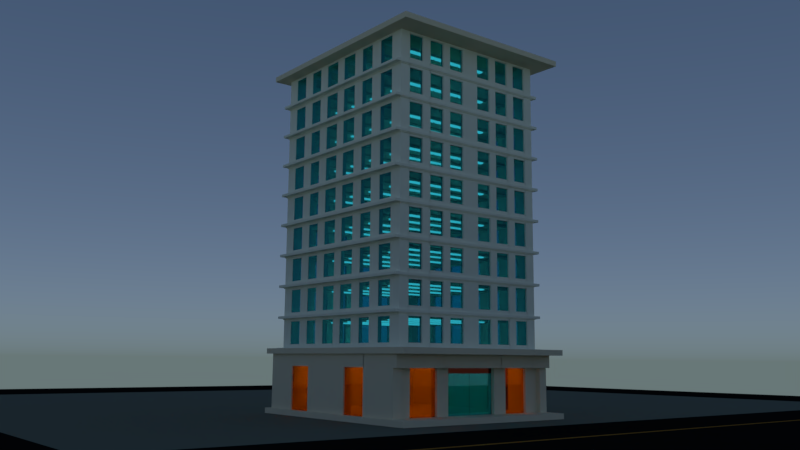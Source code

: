 # Source: super_Blok.blend  (saved by Blender 4.2.66; exported with 4.5.12 LTS)
import bpy
from mathutils import Matrix  # noqa: F401  (used for matrix-valued properties, if any)

bpy.ops.wm.read_factory_settings(use_empty=True)
scene = bpy.context.scene
scene.name = 'Scene'

# ---- collections
col_collection_1 = bpy.data.collections.new('Collection 1'); scene.collection.children.link(col_collection_1)

# ---- materials (node trees are filled in below, after node groups)
mat_material_009 = bpy.data.materials.new('Material.009')
mat_material_009.alpha_threshold = 0.0
mat_material_009.roughness = 0.5
mat_material_010 = bpy.data.materials.new('Material.010')
mat_material_010.alpha_threshold = 0.0
mat_material_010.roughness = 0.5
mat_material_011 = bpy.data.materials.new('Material.011')
mat_material_011.alpha_threshold = 0.0
mat_material_011.roughness = 0.5
mat_material_008 = bpy.data.materials.new('Material.008')
mat_material_008.alpha_threshold = 0.0
mat_material_008.roughness = 0.5
mat_material_005 = bpy.data.materials.new('Material.005')
mat_material_005.alpha_threshold = 0.0
mat_material_005.roughness = 0.5
mat_material_006 = bpy.data.materials.new('Material.006')
mat_material_006.alpha_threshold = 0.0
mat_material_006.roughness = 0.5
mat_material_007 = bpy.data.materials.new('Material.007')
mat_material_007.alpha_threshold = 0.0
mat_material_007.roughness = 0.5
mat_material_004 = bpy.data.materials.new('Material.004')
mat_material_004.alpha_threshold = 0.0
mat_material_004.roughness = 0.5
mat_material = bpy.data.materials.new('Material')
mat_material.alpha_threshold = 0.0
mat_material.roughness = 0.5
mat_material_001 = bpy.data.materials.new('Material.001')
mat_material_001.alpha_threshold = 0.0
mat_material_001.roughness = 0.5
mat_material_002 = bpy.data.materials.new('Material.002')
mat_material_002.alpha_threshold = 0.0
mat_material_002.roughness = 0.5
mat_material_003 = bpy.data.materials.new('Material.003')
mat_material_003.alpha_threshold = 0.0
mat_material_003.roughness = 0.5

# ---- material node trees
mat_material_009.use_nodes = True; mat_material_009.node_tree.nodes.clear()
_N = mat_material_009.node_tree.nodes; _L = mat_material_009.node_tree.links
n0 = _N.new('ShaderNodeOutputMaterial'); n0.name = 'Material Output'; n0.location = (300, 300)
n1 = _N.new('ShaderNodeBsdfDiffuse'); n1.name = 'Diffuse BSDF'; n1.location = (10, 300)
n1.inputs[0].default_value = (0.01002, 0.01002, 0.01002, 1.0)
_L.new(n1.outputs[0], n0.inputs[0])
n0.is_active_output = True
mat_material_010.use_nodes = True; mat_material_010.node_tree.nodes.clear()
_N = mat_material_010.node_tree.nodes; _L = mat_material_010.node_tree.links
n0 = _N.new('ShaderNodeOutputMaterial'); n0.name = 'Material Output'; n0.location = (300, 300)
n1 = _N.new('ShaderNodeBsdfDiffuse'); n1.name = 'Diffuse BSDF'; n1.location = (10, 300)
n1.inputs[0].default_value = (0.1985, 0.214, 0.173, 1.0)
_L.new(n1.outputs[0], n0.inputs[0])
n0.is_active_output = True
mat_material_011.use_nodes = True; mat_material_011.node_tree.nodes.clear()
_N = mat_material_011.node_tree.nodes; _L = mat_material_011.node_tree.links
n0 = _N.new('ShaderNodeOutputMaterial'); n0.name = 'Material Output'; n0.location = (300, 300)
n1 = _N.new('ShaderNodeBsdfDiffuse'); n1.name = 'Diffuse BSDF'; n1.location = (10, 300)
n1.inputs[0].default_value = (0.3883, 0.1786, 0.03387, 1.0)
_L.new(n1.outputs[0], n0.inputs[0])
n0.is_active_output = True
mat_material_008.use_nodes = True; mat_material_008.node_tree.nodes.clear()
_N = mat_material_008.node_tree.nodes; _L = mat_material_008.node_tree.links
n0 = _N.new('ShaderNodeOutputMaterial'); n0.name = 'Material Output'; n0.location = (300, 300)
n1 = _N.new('ShaderNodeEmission'); n1.name = 'Emission'; n1.location = (10, 300)
n1.inputs[1].default_value = 5.0
_L.new(n1.outputs[0], n0.inputs[0])
n0.is_active_output = True
mat_material_005.use_nodes = True; mat_material_005.node_tree.nodes.clear()
_N = mat_material_005.node_tree.nodes; _L = mat_material_005.node_tree.links
n0 = _N.new('ShaderNodeOutputMaterial'); n0.name = 'Material Output'; n0.location = (300, 300)
n1 = _N.new('ShaderNodeMixShader'); n1.name = 'Mix Shader'; n1.location = (10, 300)
n1.inputs[0].default_value = 0.1866
n2 = _N.new('ShaderNodeBsdfGlass'); n2.name = 'Glass BSDF'; n2.location = (-190, 200)
n2.distribution = 'BECKMANN'
n2.inputs[0].default_value = (1.0, 0.4492, 0.008788, 1.0)
n2.inputs[2].default_value = 1.45
n3 = _N.new('ShaderNodeBsdfAnisotropic'); n3.name = 'Glossy BSDF'; n3.location = (-190, 100)
n3.distribution = 'GGX'
n3.inputs[0].default_value = (0.3883, 0.04314, 0.001957, 1.0)
n3.inputs[1].default_value = 0.0
_L.new(n1.outputs[0], n0.inputs[0])
_L.new(n2.outputs[0], n1.inputs[1])
_L.new(n3.outputs[0], n1.inputs[2])
n0.is_active_output = True
mat_material_006.use_nodes = True; mat_material_006.node_tree.nodes.clear()
_N = mat_material_006.node_tree.nodes; _L = mat_material_006.node_tree.links
n0 = _N.new('ShaderNodeOutputMaterial'); n0.name = 'Material Output'; n0.location = (300, 300)
n1 = _N.new('ShaderNodeBsdfAnisotropic'); n1.name = 'Glossy BSDF'; n1.location = (10, 300)
n1.distribution = 'GGX'
n1.inputs[0].default_value = (0.1758, 0.02975, 0.01787, 1.0)
n1.inputs[1].default_value = 0.0
_L.new(n1.outputs[0], n0.inputs[0])
n0.is_active_output = True
mat_material_007.use_nodes = True; mat_material_007.node_tree.nodes.clear()
_N = mat_material_007.node_tree.nodes; _L = mat_material_007.node_tree.links
n0 = _N.new('ShaderNodeOutputMaterial'); n0.name = 'Material Output'; n0.location = (300, 300)
n1 = _N.new('ShaderNodeMixShader'); n1.name = 'Mix Shader'; n1.location = (10, 300)
n1.inputs[0].default_value = 0.1418
n2 = _N.new('ShaderNodeBsdfGlass'); n2.name = 'Glass BSDF'; n2.location = (-190, 200)
n2.distribution = 'BECKMANN'
n2.inputs[0].default_value = (0.03644, 0.5608, 0.6921, 1.0)
n2.inputs[2].default_value = 1.46
n3 = _N.new('ShaderNodeBsdfAnisotropic'); n3.name = 'Glossy BSDF'; n3.location = (-190, 100)
n3.distribution = 'GGX'
n3.inputs[0].default_value = (0.4536, 0.915, 1.0, 1.0)
n3.inputs[1].default_value = 0.0
_L.new(n1.outputs[0], n0.inputs[0])
_L.new(n2.outputs[0], n1.inputs[1])
_L.new(n3.outputs[0], n1.inputs[2])
n0.is_active_output = True
mat_material_004.use_nodes = True; mat_material_004.node_tree.nodes.clear()
_N = mat_material_004.node_tree.nodes; _L = mat_material_004.node_tree.links
n0 = _N.new('ShaderNodeOutputMaterial'); n0.name = 'Material Output'; n0.location = (300, 300)
n1 = _N.new('ShaderNodeBsdfDiffuse'); n1.name = 'Diffuse BSDF'; n1.location = (10, 300)
n1.inputs[0].default_value = (0.89, 0.794, 0.5996, 1.0)
_L.new(n1.outputs[0], n0.inputs[0])
n0.is_active_output = True
mat_material.use_nodes = True; mat_material.node_tree.nodes.clear()
_N = mat_material.node_tree.nodes; _L = mat_material.node_tree.links
n0 = _N.new('ShaderNodeOutputMaterial'); n0.name = 'Material Output'; n0.location = (300, 300)
n1 = _N.new('ShaderNodeBsdfDiffuse'); n1.name = 'Diffuse BSDF'; n1.location = (10, 300)
n1.inputs[0].default_value = (0.9923, 1.0, 0.8697, 1.0)
_L.new(n1.outputs[0], n0.inputs[0])
n0.is_active_output = True
mat_material_001.use_nodes = True; mat_material_001.node_tree.nodes.clear()
_N = mat_material_001.node_tree.nodes; _L = mat_material_001.node_tree.links
n0 = _N.new('ShaderNodeOutputMaterial'); n0.name = 'Material Output'; n0.location = (300, 300)
n1 = _N.new('ShaderNodeBsdfDiffuse'); n1.name = 'Diffuse BSDF'; n1.location = (10, 300)
_L.new(n1.outputs[0], n0.inputs[0])
n0.is_active_output = True
mat_material_002.use_nodes = True; mat_material_002.node_tree.nodes.clear()
_N = mat_material_002.node_tree.nodes; _L = mat_material_002.node_tree.links
n0 = _N.new('ShaderNodeOutputMaterial'); n0.name = 'Material Output'; n0.location = (300, 300)
n1 = _N.new('ShaderNodeBsdfGlass'); n1.name = 'Glass BSDF'; n1.location = (10, 300)
n1.distribution = 'BECKMANN'
n1.inputs[0].default_value = (0.1663, 0.7107, 0.8, 1.0)
n1.inputs[2].default_value = 1.45
_L.new(n1.outputs[0], n0.inputs[0])
n0.is_active_output = True
mat_material_003.use_nodes = True; mat_material_003.node_tree.nodes.clear()
_N = mat_material_003.node_tree.nodes; _L = mat_material_003.node_tree.links
n0 = _N.new('ShaderNodeOutputMaterial'); n0.name = 'Material Output'; n0.location = (300, 300)
n1 = _N.new('ShaderNodeEmission'); n1.name = 'Emission'; n1.location = (10, 300)
n1.inputs[0].default_value = (0.8, 0.8, 0.8, 1.0)
_L.new(n1.outputs[0], n0.inputs[0])
n0.is_active_output = True

# ---- world
world_world = bpy.data.worlds.new('World'); scene.world = world_world
world_world.use_nodes = True; world_world.node_tree.nodes.clear()
_N = world_world.node_tree.nodes; _L = world_world.node_tree.links
n0 = _N.new('ShaderNodeOutputWorld'); n0.name = 'World Output'; n0.location = (300, 300)
n1 = _N.new('ShaderNodeBackground'); n1.name = 'Background'; n1.location = (10, 300)
n2 = _N.new('ShaderNodeTexSky'); n2.name = 'Sky Texture'; n2.location = (-180, 300)
n2.sky_type = 'HOSEK_WILKIE'
n2.sun_elevation = 1.571
_L.new(n1.outputs[0], n0.inputs[0])
_L.new(n2.outputs[0], n1.inputs[0])
n0.is_active_output = True
world_world.color = (0.05088, 0.05088, 0.05088)
world_world.use_sun_shadow = False
world_world.sun_shadow_jitter_overblur = 0.0
world_world.cycles.sampling_method = 'MANUAL'

# ---- cameras
cam_camera = bpy.data.cameras.new('Camera')
cam_camera.clip_end = 100.0
cam_camera.lens = 38.24
cam_camera.sensor_width = 37.0
cam_camera.sensor_height = 18.0
cam_camera.display_size = 2.0
cam_camera.dof.focus_distance = 0.0

# ---- meshes
me_plane = bpy.data.meshes.new('Plane')
me_plane.from_pydata([(-1.0, -1.0, 0.0), (1.0, -1.0, 0.0), (-1.0, 1.0, 0.0), (1.0, 1.0, 0.0), (0.1885, -1.0, 0.0), (0.1885, 1.0, 0.0), (-0.7532, 1.0, 0.0), (-0.7532, -1.0, 0.0), (-1.0, 0.7724, 0.0), (1.0, 0.7724, 0.0), (0.1885, 0.7724, 0.0), (-0.7532, 0.7724, 0.0), (-1.0, -0.419, 0.0), (1.0, -0.419, 0.0), (0.1885, -0.419, 0.0), (-0.7532, -0.419, 0.0), (0.2799, -1.0, 0.0), (0.2859, -1.0, 0.0), (0.2859, 1.0, 0.0), (0.2799, 1.0, 0.0), (0.2859, 0.7724, 0.0), (0.2799, 0.7724, 0.0), (0.2859, -0.419, 0.0), (0.2799, -0.419, 0.0)], [], [(20, 9, 3, 18), (11, 10, 5, 6), (8, 11, 6, 2), (12, 15, 11, 8), (15, 14, 10, 11), (22, 13, 9, 20), (17, 1, 13, 22), (7, 4, 14, 15), (0, 7, 15, 12), (4, 16, 23, 14), (16, 17, 22, 23), (14, 23, 21, 10), (23, 22, 20, 21), (10, 21, 19, 5), (21, 20, 18, 19)])
me_plane.polygons.foreach_set('material_index', [0, 0, 0, 0, 1, 0, 0, 0, 0, 0, 0, 0, 2, 0, 0])
me_plane.materials.append(mat_material_009)
me_plane.materials.append(mat_material_010)
me_plane.materials.append(mat_material_011)
me_plane.use_remesh_preserve_volume = False
me_plane.use_remesh_preserve_attributes = False
me_plane.use_mirror_vertex_groups = False
me_plane.update()
me_cube_020 = bpy.data.meshes.new('Cube.020')
me_cube_020.from_pydata([(-1.0, -1.0, -1.0), (-1.0, -1.0, 1.0), (-1.0, 1.0, -1.0), (-1.0, 1.0, 1.0), (1.0, -1.0, -1.0), (1.0, -1.0, 1.0), (1.0, 1.0, -1.0), (1.0, 1.0, 1.0), (15.46, -1.0, -1.0), (15.46, -1.0, 1.0), (15.46, 1.0, -1.0), (15.46, 1.0, 1.0), (17.46, -1.0, -1.0), (17.46, -1.0, 1.0), (17.46, 1.0, -1.0), (17.46, 1.0, 1.0), (33.94, -1.0, -1.0), (33.94, -1.0, 1.0), (33.94, 1.0, -1.0), (33.94, 1.0, 1.0), (35.94, -1.0, -1.0), (35.94, -1.0, 1.0), (35.94, 1.0, -1.0), (35.94, 1.0, 1.0), (-28.88, -1.0, -1.0), (-28.88, -1.0, 1.0), (-28.88, 1.0, -1.0), (-28.88, 1.0, 1.0), (-26.88, -1.0, -1.0), (-26.88, -1.0, 1.0), (-26.88, 1.0, -1.0), (-26.88, 1.0, 1.0), (-52.4, -0.664, -1.0), (-52.4, -0.664, 1.0), (-52.4, 1.336, -1.0), (-52.4, 1.336, 1.0), (-50.4, -0.664, -1.0), (-50.4, -0.664, 1.0), (-50.4, 1.336, -1.0), (-50.4, 1.336, 1.0), (-73.9, -0.664, -1.0), (-73.9, -0.664, 1.0), (-73.9, 1.336, -1.0), (-73.9, 1.336, 1.0), (-71.9, -0.664, -1.0), (-71.9, -0.664, 1.0), (-71.9, 1.336, -1.0), (-71.9, 1.336, 1.0), (-1.0, -11.75, -1.0), (-1.0, -11.75, 1.0), (-1.0, -9.751, -1.0), (-1.0, -9.751, 1.0), (1.0, -11.75, -1.0), (1.0, -11.75, 1.0), (1.0, -9.751, -1.0), (1.0, -9.751, 1.0), (15.46, -11.75, -1.0), (15.46, -11.75, 1.0), (15.46, -9.751, -1.0), (15.46, -9.751, 1.0), (17.46, -11.75, -1.0), (17.46, -11.75, 1.0), (17.46, -9.751, -1.0), (17.46, -9.751, 1.0), (33.94, -11.75, -1.0), (33.94, -11.75, 1.0), (33.94, -9.751, -1.0), (33.94, -9.751, 1.0), (35.94, -11.75, -1.0), (35.94, -11.75, 1.0), (35.94, -9.751, -1.0), (35.94, -9.751, 1.0), (-28.88, -11.75, -1.0), (-28.88, -11.75, 1.0), (-28.88, -9.751, -1.0), (-28.88, -9.751, 1.0), (-26.88, -11.75, -1.0), (-26.88, -11.75, 1.0), (-26.88, -9.751, -1.0), (-26.88, -9.751, 1.0), (-52.4, -11.41, -1.0), (-52.4, -11.41, 1.0), (-52.4, -9.415, -1.0), (-52.4, -9.415, 1.0), (-50.4, -11.41, -1.0), (-50.4, -11.41, 1.0), (-50.4, -9.415, -1.0), (-50.4, -9.415, 1.0), (-73.9, -11.41, -1.0), (-73.9, -11.41, 1.0), (-73.9, -9.415, -1.0), (-73.9, -9.415, 1.0), (-71.9, -11.41, -1.0), (-71.9, -11.41, 1.0), (-71.9, -9.415, -1.0), (-71.9, -9.415, 1.0), (-1.0, -30.56, -1.0), (-1.0, -30.56, 1.0), (-1.0, -28.56, -1.0), (-1.0, -28.56, 1.0), (1.0, -30.56, -1.0), (1.0, -30.56, 1.0), (1.0, -28.56, -1.0), (1.0, -28.56, 1.0), (15.46, -30.56, -1.0), (15.46, -30.56, 1.0), (15.46, -28.56, -1.0), (15.46, -28.56, 1.0), (17.46, -30.56, -1.0), (17.46, -30.56, 1.0), (17.46, -28.56, -1.0), (17.46, -28.56, 1.0), (33.94, -30.56, -1.0), (33.94, -30.56, 1.0), (33.94, -28.56, -1.0), (33.94, -28.56, 1.0), (35.94, -30.56, -1.0), (35.94, -30.56, 1.0), (35.94, -28.56, -1.0), (35.94, -28.56, 1.0), (-28.88, -30.56, -1.0), (-28.88, -30.56, 1.0), (-28.88, -28.56, -1.0), (-28.88, -28.56, 1.0), (-26.88, -30.56, -1.0), (-26.88, -30.56, 1.0), (-26.88, -28.56, -1.0), (-26.88, -28.56, 1.0), (-52.4, -30.23, -1.0), (-52.4, -30.23, 1.0), (-52.4, -28.23, -1.0), (-52.4, -28.23, 1.0), (-50.4, -30.23, -1.0), (-50.4, -30.23, 1.0), (-50.4, -28.23, -1.0), (-50.4, -28.23, 1.0), (-73.9, -30.23, -1.0), (-73.9, -30.23, 1.0), (-73.9, -28.23, -1.0), (-73.9, -28.23, 1.0), (-71.9, -30.23, -1.0), (-71.9, -30.23, 1.0), (-71.9, -28.23, -1.0), (-71.9, -28.23, 1.0), (-1.0, -47.7, -1.0), (-1.0, -47.7, 1.0), (-1.0, -45.7, -1.0), (-1.0, -45.7, 1.0), (1.0, -47.7, -1.0), (1.0, -47.7, 1.0), (1.0, -45.7, -1.0), (1.0, -45.7, 1.0), (15.46, -47.7, -1.0), (15.46, -47.7, 1.0), (15.46, -45.7, -1.0), (15.46, -45.7, 1.0), (17.46, -47.7, -1.0), (17.46, -47.7, 1.0), (17.46, -45.7, -1.0), (17.46, -45.7, 1.0), (33.94, -47.7, -1.0), (33.94, -47.7, 1.0), (33.94, -45.7, -1.0), (33.94, -45.7, 1.0), (35.94, -47.7, -1.0), (35.94, -47.7, 1.0), (35.94, -45.7, -1.0), (35.94, -45.7, 1.0), (-28.88, -47.7, -1.0), (-28.88, -47.7, 1.0), (-28.88, -45.7, -1.0), (-28.88, -45.7, 1.0), (-26.88, -47.7, -1.0), (-26.88, -47.7, 1.0), (-26.88, -45.7, -1.0), (-26.88, -45.7, 1.0), (-52.4, -47.36, -1.0), (-52.4, -47.36, 1.0), (-52.4, -45.36, -1.0), (-52.4, -45.36, 1.0), (-50.4, -47.36, -1.0), (-50.4, -47.36, 1.0), (-50.4, -45.36, -1.0), (-50.4, -45.36, 1.0), (-73.9, -47.36, -1.0), (-73.9, -47.36, 1.0), (-73.9, -45.36, -1.0), (-73.9, -45.36, 1.0), (-71.9, -47.36, -1.0), (-71.9, -47.36, 1.0), (-71.9, -45.36, -1.0), (-71.9, -45.36, 1.0), (-1.0, -68.19, -1.0), (-1.0, -68.19, 1.0), (-1.0, -66.19, -1.0), (-1.0, -66.19, 1.0), (1.0, -68.19, -1.0), (1.0, -68.19, 1.0), (1.0, -66.19, -1.0), (1.0, -66.19, 1.0), (15.46, -68.19, -1.0), (15.46, -68.19, 1.0), (15.46, -66.19, -1.0), (15.46, -66.19, 1.0), (17.46, -68.19, -1.0), (17.46, -68.19, 1.0), (17.46, -66.19, -1.0), (17.46, -66.19, 1.0), (33.94, -68.19, -1.0), (33.94, -68.19, 1.0), (33.94, -66.19, -1.0), (33.94, -66.19, 1.0), (35.94, -68.19, -1.0), (35.94, -68.19, 1.0), (35.94, -66.19, -1.0), (35.94, -66.19, 1.0), (-28.88, -68.19, -1.0), (-28.88, -68.19, 1.0), (-28.88, -66.19, -1.0), (-28.88, -66.19, 1.0), (-26.88, -68.19, -1.0), (-26.88, -68.19, 1.0), (-26.88, -66.19, -1.0), (-26.88, -66.19, 1.0), (-52.4, -67.86, -1.0), (-52.4, -67.86, 1.0), (-52.4, -65.86, -1.0), (-52.4, -65.86, 1.0), (-50.4, -67.86, -1.0), (-50.4, -67.86, 1.0), (-50.4, -65.86, -1.0), (-50.4, -65.86, 1.0), (-73.9, -67.86, -1.0), (-73.9, -67.86, 1.0), (-73.9, -65.86, -1.0), (-73.9, -65.86, 1.0), (-71.9, -67.86, -1.0), (-71.9, -67.86, 1.0), (-71.9, -65.86, -1.0), (-71.9, -65.86, 1.0), (-1.0, -84.99, -1.0), (-1.0, -84.99, 1.0), (-1.0, -82.99, -1.0), (-1.0, -82.99, 1.0), (1.0, -84.99, -1.0), (1.0, -84.99, 1.0), (1.0, -82.99, -1.0), (1.0, -82.99, 1.0), (15.46, -84.99, -1.0), (15.46, -84.99, 1.0), (15.46, -82.99, -1.0), (15.46, -82.99, 1.0), (17.46, -84.99, -1.0), (17.46, -84.99, 1.0), (17.46, -82.99, -1.0), (17.46, -82.99, 1.0), (33.94, -84.99, -1.0), (33.94, -84.99, 1.0), (33.94, -82.99, -1.0), (33.94, -82.99, 1.0), (35.94, -84.99, -1.0), (35.94, -84.99, 1.0), (35.94, -82.99, -1.0), (35.94, -82.99, 1.0), (-28.88, -84.99, -1.0), (-28.88, -84.99, 1.0), (-28.88, -82.99, -1.0), (-28.88, -82.99, 1.0), (-26.88, -84.99, -1.0), (-26.88, -84.99, 1.0), (-26.88, -82.99, -1.0), (-26.88, -82.99, 1.0), (-52.4, -84.65, -1.0), (-52.4, -84.65, 1.0), (-52.4, -82.65, -1.0), (-52.4, -82.65, 1.0), (-50.4, -84.65, -1.0), (-50.4, -84.65, 1.0), (-50.4, -82.65, -1.0), (-50.4, -82.65, 1.0), (-73.9, -84.65, -1.0), (-73.9, -84.65, 1.0), (-73.9, -82.65, -1.0), (-73.9, -82.65, 1.0), (-71.9, -84.65, -1.0), (-71.9, -84.65, 1.0), (-71.9, -82.65, -1.0), (-71.9, -82.65, 1.0), (-1.0, -98.09, -1.0), (-1.0, -98.09, 1.0), (-1.0, -96.09, -1.0), (-1.0, -96.09, 1.0), (1.0, -98.09, -1.0), (1.0, -98.09, 1.0), (1.0, -96.09, -1.0), (1.0, -96.09, 1.0), (15.46, -98.09, -1.0), (15.46, -98.09, 1.0), (15.46, -96.09, -1.0), (15.46, -96.09, 1.0), (17.46, -98.09, -1.0), (17.46, -98.09, 1.0), (17.46, -96.09, -1.0), (17.46, -96.09, 1.0), (33.94, -98.09, -1.0), (33.94, -98.09, 1.0), (33.94, -96.09, -1.0), (33.94, -96.09, 1.0), (35.94, -98.09, -1.0), (35.94, -98.09, 1.0), (35.94, -96.09, -1.0), (35.94, -96.09, 1.0), (-28.88, -98.09, -1.0), (-28.88, -98.09, 1.0), (-28.88, -96.09, -1.0), (-28.88, -96.09, 1.0), (-26.88, -98.09, -1.0), (-26.88, -98.09, 1.0), (-26.88, -96.09, -1.0), (-26.88, -96.09, 1.0), (-52.4, -97.76, -1.0), (-52.4, -97.76, 1.0), (-52.4, -95.76, -1.0), (-52.4, -95.76, 1.0), (-50.4, -97.76, -1.0), (-50.4, -97.76, 1.0), (-50.4, -95.76, -1.0), (-50.4, -95.76, 1.0), (-73.9, -97.76, -1.0), (-73.9, -97.76, 1.0), (-73.9, -95.76, -1.0), (-73.9, -95.76, 1.0), (-71.9, -97.76, -1.0), (-71.9, -97.76, 1.0), (-71.9, -95.76, -1.0), (-71.9, -95.76, 1.0)], [], [(0, 1, 3, 2), (2, 3, 7, 6), (6, 7, 5, 4), (4, 5, 1, 0), (2, 6, 4, 0), (7, 3, 1, 5), (8, 9, 11, 10), (10, 11, 15, 14), (14, 15, 13, 12), (12, 13, 9, 8), (10, 14, 12, 8), (15, 11, 9, 13), (16, 17, 19, 18), (18, 19, 23, 22), (22, 23, 21, 20), (20, 21, 17, 16), (18, 22, 20, 16), (23, 19, 17, 21), (24, 25, 27, 26), (26, 27, 31, 30), (30, 31, 29, 28), (28, 29, 25, 24), (26, 30, 28, 24), (31, 27, 25, 29), (32, 33, 35, 34), (34, 35, 39, 38), (38, 39, 37, 36), (36, 37, 33, 32), (34, 38, 36, 32), (39, 35, 33, 37), (40, 41, 43, 42), (42, 43, 47, 46), (46, 47, 45, 44), (44, 45, 41, 40), (42, 46, 44, 40), (47, 43, 41, 45), (48, 49, 51, 50), (50, 51, 55, 54), (54, 55, 53, 52), (52, 53, 49, 48), (50, 54, 52, 48), (55, 51, 49, 53), (56, 57, 59, 58), (58, 59, 63, 62), (62, 63, 61, 60), (60, 61, 57, 56), (58, 62, 60, 56), (63, 59, 57, 61), (64, 65, 67, 66), (66, 67, 71, 70), (70, 71, 69, 68), (68, 69, 65, 64), (66, 70, 68, 64), (71, 67, 65, 69), (72, 73, 75, 74), (74, 75, 79, 78), (78, 79, 77, 76), (76, 77, 73, 72), (74, 78, 76, 72), (79, 75, 73, 77), (80, 81, 83, 82), (82, 83, 87, 86), (86, 87, 85, 84), (84, 85, 81, 80), (82, 86, 84, 80), (87, 83, 81, 85), (88, 89, 91, 90), (90, 91, 95, 94), (94, 95, 93, 92), (92, 93, 89, 88), (90, 94, 92, 88), (95, 91, 89, 93), (96, 97, 99, 98), (98, 99, 103, 102), (102, 103, 101, 100), (100, 101, 97, 96), (98, 102, 100, 96), (103, 99, 97, 101), (104, 105, 107, 106), (106, 107, 111, 110), (110, 111, 109, 108), (108, 109, 105, 104), (106, 110, 108, 104), (111, 107, 105, 109), (112, 113, 115, 114), (114, 115, 119, 118), (118, 119, 117, 116), (116, 117, 113, 112), (114, 118, 116, 112), (119, 115, 113, 117), (120, 121, 123, 122), (122, 123, 127, 126), (126, 127, 125, 124), (124, 125, 121, 120), (122, 126, 124, 120), (127, 123, 121, 125), (128, 129, 131, 130), (130, 131, 135, 134), (134, 135, 133, 132), (132, 133, 129, 128), (130, 134, 132, 128), (135, 131, 129, 133), (136, 137, 139, 138), (138, 139, 143, 142), (142, 143, 141, 140), (140, 141, 137, 136), (138, 142, 140, 136), (143, 139, 137, 141), (144, 145, 147, 146), (146, 147, 151, 150), (150, 151, 149, 148), (148, 149, 145, 144), (146, 150, 148, 144), (151, 147, 145, 149), (152, 153, 155, 154), (154, 155, 159, 158), (158, 159, 157, 156), (156, 157, 153, 152), (154, 158, 156, 152), (159, 155, 153, 157), (160, 161, 163, 162), (162, 163, 167, 166), (166, 167, 165, 164), (164, 165, 161, 160), (162, 166, 164, 160), (167, 163, 161, 165), (168, 169, 171, 170), (170, 171, 175, 174), (174, 175, 173, 172), (172, 173, 169, 168), (170, 174, 172, 168), (175, 171, 169, 173), (176, 177, 179, 178), (178, 179, 183, 182), (182, 183, 181, 180), (180, 181, 177, 176), (178, 182, 180, 176), (183, 179, 177, 181), (184, 185, 187, 186), (186, 187, 191, 190), (190, 191, 189, 188), (188, 189, 185, 184), (186, 190, 188, 184), (191, 187, 185, 189), (192, 193, 195, 194), (194, 195, 199, 198), (198, 199, 197, 196), (196, 197, 193, 192), (194, 198, 196, 192), (199, 195, 193, 197), (200, 201, 203, 202), (202, 203, 207, 206), (206, 207, 205, 204), (204, 205, 201, 200), (202, 206, 204, 200), (207, 203, 201, 205), (208, 209, 211, 210), (210, 211, 215, 214), (214, 215, 213, 212), (212, 213, 209, 208), (210, 214, 212, 208), (215, 211, 209, 213), (216, 217, 219, 218), (218, 219, 223, 222), (222, 223, 221, 220), (220, 221, 217, 216), (218, 222, 220, 216), (223, 219, 217, 221), (224, 225, 227, 226), (226, 227, 231, 230), (230, 231, 229, 228), (228, 229, 225, 224), (226, 230, 228, 224), (231, 227, 225, 229), (232, 233, 235, 234), (234, 235, 239, 238), (238, 239, 237, 236), (236, 237, 233, 232), (234, 238, 236, 232), (239, 235, 233, 237), (240, 241, 243, 242), (242, 243, 247, 246), (246, 247, 245, 244), (244, 245, 241, 240), (242, 246, 244, 240), (247, 243, 241, 245), (248, 249, 251, 250), (250, 251, 255, 254), (254, 255, 253, 252), (252, 253, 249, 248), (250, 254, 252, 248), (255, 251, 249, 253), (256, 257, 259, 258), (258, 259, 263, 262), (262, 263, 261, 260), (260, 261, 257, 256), (258, 262, 260, 256), (263, 259, 257, 261), (264, 265, 267, 266), (266, 267, 271, 270), (270, 271, 269, 268), (268, 269, 265, 264), (266, 270, 268, 264), (271, 267, 265, 269), (272, 273, 275, 274), (274, 275, 279, 278), (278, 279, 277, 276), (276, 277, 273, 272), (274, 278, 276, 272), (279, 275, 273, 277), (280, 281, 283, 282), (282, 283, 287, 286), (286, 287, 285, 284), (284, 285, 281, 280), (282, 286, 284, 280), (287, 283, 281, 285), (288, 289, 291, 290), (290, 291, 295, 294), (294, 295, 293, 292), (292, 293, 289, 288), (290, 294, 292, 288), (295, 291, 289, 293), (296, 297, 299, 298), (298, 299, 303, 302), (302, 303, 301, 300), (300, 301, 297, 296), (298, 302, 300, 296), (303, 299, 297, 301), (304, 305, 307, 306), (306, 307, 311, 310), (310, 311, 309, 308), (308, 309, 305, 304), (306, 310, 308, 304), (311, 307, 305, 309), (312, 313, 315, 314), (314, 315, 319, 318), (318, 319, 317, 316), (316, 317, 313, 312), (314, 318, 316, 312), (319, 315, 313, 317), (320, 321, 323, 322), (322, 323, 327, 326), (326, 327, 325, 324), (324, 325, 321, 320), (322, 326, 324, 320), (327, 323, 321, 325), (328, 329, 331, 330), (330, 331, 335, 334), (334, 335, 333, 332), (332, 333, 329, 328), (330, 334, 332, 328), (335, 331, 329, 333)])
me_cube_020.materials.append(mat_material_008)
me_cube_020.use_remesh_preserve_volume = False
me_cube_020.use_remesh_preserve_attributes = False
me_cube_020.use_mirror_vertex_groups = False
me_cube_020.update()
me_cube_019 = bpy.data.meshes.new('Cube.019')
me_cube_019.from_pydata([(-1.0, -1.0, -1.0), (-1.0, -1.0, 1.0), (-1.0, 1.0, -1.0), (-1.0, 1.0, 1.0), (1.0, -1.0, -1.0), (1.0, -1.0, 1.0), (1.0, 1.0, -1.0), (1.0, 1.0, 1.0)], [], [(0, 1, 3, 2), (2, 3, 7, 6), (6, 7, 5, 4), (4, 5, 1, 0), (2, 6, 4, 0), (7, 3, 1, 5)])
me_cube_019.materials.append(mat_material_005)
me_cube_019.use_remesh_preserve_volume = False
me_cube_019.use_remesh_preserve_attributes = False
me_cube_019.use_mirror_vertex_groups = False
me_cube_019.update()
me_cube_018 = bpy.data.meshes.new('Cube.018')
me_cube_018.from_pydata([(-1.0, -1.0, -1.0), (-1.0, -1.0, 1.0), (-1.0, 1.0, -1.0), (-1.0, 1.0, 1.0), (1.0, -1.0, -1.0), (1.0, -1.0, 1.0), (1.0, 1.0, -1.0), (1.0, 1.0, 1.0)], [], [(0, 1, 3, 2), (2, 3, 7, 6), (6, 7, 5, 4), (4, 5, 1, 0), (2, 6, 4, 0), (7, 3, 1, 5)])
me_cube_018.materials.append(mat_material_005)
me_cube_018.use_remesh_preserve_volume = False
me_cube_018.use_remesh_preserve_attributes = False
me_cube_018.use_mirror_vertex_groups = False
me_cube_018.update()
me_cube_017 = bpy.data.meshes.new('Cube.017')
me_cube_017.from_pydata([(-1.0, -1.0, -1.0), (-1.0, -1.0, 1.0), (-1.0, 1.0, -1.0), (-1.0, 1.0, 1.0), (1.0, -1.0, -1.0), (1.0, -1.0, 1.0), (1.0, 1.0, -1.0), (1.0, 1.0, 1.0)], [], [(0, 1, 3, 2), (2, 3, 7, 6), (6, 7, 5, 4), (4, 5, 1, 0), (2, 6, 4, 0), (7, 3, 1, 5)])
me_cube_017.materials.append(mat_material_005)
me_cube_017.use_remesh_preserve_volume = False
me_cube_017.use_remesh_preserve_attributes = False
me_cube_017.use_mirror_vertex_groups = False
me_cube_017.update()
me_cube_016 = bpy.data.meshes.new('Cube.016')
me_cube_016.from_pydata([(-1.0, -1.0, -1.0), (-1.0, -1.0, 1.0), (-1.0, 1.0, -1.0), (-1.0, 1.0, 1.0), (1.0, -1.0, -1.0), (1.0, -1.0, 1.0), (1.0, 1.0, -1.0), (1.0, 1.0, 1.0)], [], [(0, 1, 3, 2), (2, 3, 7, 6), (6, 7, 5, 4), (4, 5, 1, 0), (2, 6, 4, 0), (7, 3, 1, 5)])
me_cube_016.materials.append(mat_material_005)
me_cube_016.use_remesh_preserve_volume = False
me_cube_016.use_remesh_preserve_attributes = False
me_cube_016.use_mirror_vertex_groups = False
me_cube_016.update()
me_cube_015 = bpy.data.meshes.new('Cube.015')
me_cube_015.from_pydata([(-1.0, -1.0, -1.0), (-1.0, -1.0, 1.0), (-1.0, 1.0, -1.0), (-1.0, 1.0, 1.0), (1.0, -1.0, -1.0), (1.0, -1.0, 1.0), (1.0, 1.0, -1.0), (1.0, 1.0, 1.0)], [], [(0, 1, 3, 2), (2, 3, 7, 6), (6, 7, 5, 4), (4, 5, 1, 0), (2, 6, 4, 0), (7, 3, 1, 5)])
me_cube_015.materials.append(mat_material_005)
me_cube_015.use_remesh_preserve_volume = False
me_cube_015.use_remesh_preserve_attributes = False
me_cube_015.use_mirror_vertex_groups = False
me_cube_015.update()
me_cube_014 = bpy.data.meshes.new('Cube.014')
me_cube_014.from_pydata([(-1.0, -1.0, -1.0), (-1.0, -1.0, 1.0), (-1.0, 1.0, -1.0), (-1.0, 1.0, 1.0), (1.0, -1.0, -1.0), (1.0, -1.0, 1.0), (1.0, 1.0, -1.0), (1.0, 1.0, 1.0)], [], [(0, 1, 3, 2), (2, 3, 7, 6), (6, 7, 5, 4), (4, 5, 1, 0), (2, 6, 4, 0), (7, 3, 1, 5)])
me_cube_014.materials.append(mat_material_005)
me_cube_014.use_remesh_preserve_volume = False
me_cube_014.use_remesh_preserve_attributes = False
me_cube_014.use_mirror_vertex_groups = False
me_cube_014.update()
me_cube_013 = bpy.data.meshes.new('Cube.013')
me_cube_013.from_pydata([(-1.0, -1.0, -1.0), (-1.0, -1.0, 1.0), (-1.0, 1.0, -1.0), (-1.0, 1.0, 1.0), (1.0, -1.0, -1.0), (1.0, -1.0, 1.0), (1.0, 1.0, -1.0), (1.0, 1.0, 1.0), (-1.0, 0.8605, -1.0), (-1.0, -0.8605, -1.0), (-1.0, -0.8605, 1.0), (-1.0, 0.8605, 1.0), (1.0, -0.8605, -1.0), (1.0, 0.8605, -1.0), (1.0, 0.8605, 1.0), (1.0, -0.8605, 1.0), (-1.0, -1.0, 0.7385), (-1.0, 1.0, 0.7385), (1.0, 1.0, 0.7385), (1.0, -1.0, 0.7385), (1.0, 0.8605, 0.7385), (1.0, -0.8605, 0.7385), (-1.0, -0.8605, 0.7385), (-1.0, 0.8605, 0.7385), (1.0, -0.857, -0.9965), (1.0, 0.857, -0.9965), (1.0, 0.857, 0.735), (1.0, -0.857, 0.735), (0.2618, -0.857, -0.9965), (0.2618, 0.857, -0.9965), (0.2618, 0.857, 0.735), (0.2618, -0.857, 0.735), (0.2618, -0.003802, -0.9965), (0.2618, 0.003802, -0.9965), (0.2618, 0.003802, 0.735), (0.2618, -0.003802, 0.735), (-1.51, -0.003802, -0.9965), (-1.51, 0.003802, -0.9965), (-1.51, 0.003802, 0.735), (-1.51, -0.003802, 0.735)], [], [(23, 11, 3, 17), (17, 3, 7, 18), (21, 15, 5, 19), (19, 5, 1, 16), (9, 12, 4, 0), (15, 10, 1, 5), (7, 3, 11, 14), (14, 11, 10, 15), (2, 6, 13, 8), (8, 13, 12, 9), (18, 7, 14, 20), (20, 14, 15, 21), (16, 1, 10, 22), (22, 10, 11, 23), (9, 22, 23, 8), (0, 16, 22, 9), (13, 20, 26, 25), (6, 18, 20, 13), (4, 19, 16, 0), (12, 21, 19, 4), (2, 17, 18, 6), (8, 23, 17, 2), (27, 24, 28, 31), (20, 21, 27, 26), (21, 12, 24, 27), (12, 13, 25, 24), (30, 31, 35, 34), (24, 25, 29, 28), (26, 27, 31, 30), (25, 26, 30, 29), (35, 32, 36, 39), (29, 30, 34, 33), (31, 28, 32, 35), (28, 29, 33, 32), (37, 38, 39, 36), (32, 33, 37, 36), (34, 35, 39, 38), (33, 34, 38, 37)])
me_cube_013.polygons.foreach_set('material_index', [0, 0, 0, 0, 0, 0, 0, 0, 0, 0, 0, 0, 0, 0, 1, 0, 0, 0, 0, 0, 0, 0, 0, 0, 0, 0, 0, 0, 0, 0, 0, 1, 1, 0, 1, 0, 0, 0])
me_cube_013.materials.append(mat_material_006)
me_cube_013.materials.append(mat_material_007)
me_cube_013.use_remesh_preserve_volume = False
me_cube_013.use_remesh_preserve_attributes = False
me_cube_013.use_mirror_vertex_groups = False
me_cube_013.update()
me_cube_012 = bpy.data.meshes.new('Cube.012')
me_cube_012.from_pydata([(-1.0, -1.0, -1.0), (-1.0, -1.0, 1.0), (-1.0, 1.0, -1.0), (-1.0, 1.0, 1.0), (1.0, -1.0, -1.0), (1.0, -1.0, 1.0), (1.0, 1.0, -1.0), (1.0, 1.0, 1.0), (-1.0, 0.962, -1.0), (-1.0, -0.962, -1.0), (-1.0, -0.962, 1.0), (-1.0, 0.962, 1.0), (1.0, -0.962, -1.0), (1.0, 0.962, -1.0), (1.0, 0.962, 1.0), (1.0, -0.962, 1.0), (-1.0, 0.8701, -1.0), (-1.0, -0.8701, -1.0), (-1.0, -0.8701, 1.0), (-1.0, 0.8701, 1.0), (1.0, -0.8701, -1.0), (1.0, 0.8701, -1.0), (1.0, 0.8701, 1.0), (1.0, -0.8701, 1.0), (0.7938, 1.0, -1.0), (-0.9411, 1.0, -1.0), (-0.9411, 1.0, 1.0), (0.7938, 1.0, 1.0), (-0.9411, -1.0, -1.0), (0.7938, -1.0, -1.0), (0.7938, -1.0, 1.0), (-0.9411, -1.0, 1.0), (-0.9411, 0.962, 1.0), (0.7938, 0.962, 1.0), (-0.9411, -0.962, 1.0), (0.7938, -0.962, 1.0), (0.7938, 0.962, -1.0), (-0.9411, 0.962, -1.0), (0.7938, -0.962, -1.0), (-0.9411, -0.962, -1.0), (0.7938, 0.8701, -1.0), (-0.9411, 0.8701, -1.0), (0.7938, -0.8701, -1.0), (-0.9411, -0.8701, -1.0), (-0.9411, 0.8701, 1.0), (0.7938, 0.8701, 1.0), (-0.9411, -0.8701, 1.0), (0.7938, -0.8701, 1.0), (0.7238, 1.0, -1.0), (-0.8711, 1.0, -1.0), (-0.8711, 1.0, 1.0), (0.7238, 1.0, 1.0), (-0.8711, -1.0, -1.0), (0.7238, -1.0, -1.0), (0.7238, -1.0, 1.0), (-0.8711, -1.0, 1.0), (-0.8711, 0.962, 1.0), (0.7238, 0.962, 1.0), (-0.8711, -0.962, 1.0), (0.7238, -0.962, 1.0), (0.7238, 0.962, -1.0), (-0.8711, 0.962, -1.0), (0.7238, -0.962, -1.0), (-0.8711, -0.962, -1.0), (0.7238, 0.8701, -1.0), (-0.8711, 0.8701, -1.0), (0.7238, -0.8701, -1.0), (-0.8711, -0.8701, -1.0), (-0.8711, 0.8701, 1.0), (0.7238, 0.8701, 1.0), (-0.8711, -0.8701, 1.0), (0.7238, -0.8701, 1.0), (-1.0, 0.29, -1.0), (-1.0, -0.29, -1.0), (-1.0, -0.29, 1.0), (-1.0, 0.29, 1.0), (1.0, -0.29, -1.0), (1.0, 0.29, -1.0), (1.0, 0.29, 1.0), (1.0, -0.29, 1.0), (0.7938, 0.29, 1.0), (0.7938, -0.29, 1.0), (-0.9411, 0.29, 1.0), (-0.9411, -0.29, 1.0), (-0.9411, 0.29, -1.0), (-0.9411, -0.29, -1.0), (0.7938, 0.29, -1.0), (0.7938, -0.29, -1.0), (-0.8711, 0.29, -1.0), (-0.8711, -0.29, -1.0), (0.7238, 0.29, -1.0), (0.7238, -0.29, -1.0), (0.7238, 0.29, 1.0), (0.7238, -0.29, 1.0), (-0.8711, 0.29, 1.0), (-0.8711, -0.29, 1.0), (-1.0, -0.4238, -1.0), (-1.0, -0.7364, -1.0), (1.0, -0.4238, 1.0), (1.0, -0.7364, 1.0), (0.7938, -0.4238, 1.0), (0.7938, -0.7364, 1.0), (-0.9411, -0.4238, 1.0), (-0.9411, -0.7364, 1.0), (-0.9411, -0.4238, -1.0), (-0.9411, -0.7364, -1.0), (0.7938, -0.4238, -1.0), (0.7938, -0.7364, -1.0), (-0.8711, -0.4238, -1.0), (-0.8711, -0.7364, -1.0), (0.7238, -0.4238, -1.0), (0.7238, -0.7364, -1.0), (0.7238, -0.4238, 1.0), (0.7238, -0.7364, 1.0), (-0.8711, -0.4238, 1.0), (-0.8711, -0.7364, 1.0), (-1.0, -0.7364, 1.0), (-1.0, -0.4238, 1.0), (1.0, -0.7364, -1.0), (1.0, -0.4238, -1.0), (-1.0, 0.4425, 1.0), (-1.0, 0.7177, 1.0), (1.0, 0.4425, -1.0), (1.0, 0.7177, -1.0), (-1.0, 0.7177, -1.0), (-1.0, 0.4425, -1.0), (1.0, 0.7177, 1.0), (1.0, 0.4425, 1.0), (0.7938, 0.7177, 1.0), (0.7938, 0.4425, 1.0), (-0.9411, 0.7177, 1.0), (-0.9411, 0.4425, 1.0), (-0.9411, 0.7177, -1.0), (-0.9411, 0.4425, -1.0), (0.7938, 0.7177, -1.0), (0.7938, 0.4425, -1.0), (-0.8711, 0.7177, -1.0), (-0.8711, 0.4425, -1.0), (0.7238, 0.7177, -1.0), (0.7238, 0.4425, -1.0), (0.7238, 0.7177, 1.0), (0.7238, 0.4425, 1.0), (-0.8711, 0.7177, 1.0), (-0.8711, 0.4425, 1.0), (0.458, 1.0, -1.0), (0.1922, 1.0, -1.0), (-0.07365, 1.0, -1.0), (-0.3395, 1.0, -1.0), (-0.6053, 1.0, -1.0), (-0.6053, 1.0, 1.0), (-0.3395, 1.0, 1.0), (-0.07365, 1.0, 1.0), (0.1922, 1.0, 1.0), (0.458, 1.0, 1.0), (-0.6053, -1.0, -1.0), (-0.3395, -1.0, -1.0), (-0.07365, -1.0, -1.0), (0.1922, -1.0, -1.0), (0.458, -1.0, -1.0), (0.458, -1.0, 1.0), (0.1922, -1.0, 1.0), (-0.07365, -1.0, 1.0), (-0.3395, -1.0, 1.0), (-0.6053, -1.0, 1.0), (-0.6053, 0.962, 1.0), (-0.3395, 0.962, 1.0), (-0.07365, 0.962, 1.0), (0.1922, 0.962, 1.0), (0.458, 0.962, 1.0), (-0.6053, -0.962, 1.0), (-0.3395, -0.962, 1.0), (-0.07365, -0.962, 1.0), (0.1922, -0.962, 1.0), (0.458, -0.962, 1.0), (0.458, 0.962, -1.0), (0.1922, 0.962, -1.0), (-0.07365, 0.962, -1.0), (-0.3395, 0.962, -1.0), (-0.6053, 0.962, -1.0), (0.458, -0.962, -1.0), (0.1922, -0.962, -1.0), (-0.07365, -0.962, -1.0), (-0.3395, -0.962, -1.0), (-0.6053, -0.962, -1.0), (0.458, 0.8701, -1.0), (0.1922, 0.8701, -1.0), (-0.07365, 0.8701, -1.0), (-0.3395, 0.8701, -1.0), (-0.6053, 0.8701, -1.0), (0.458, -0.8701, -1.0), (0.1922, -0.8701, -1.0), (-0.07365, -0.8701, -1.0), (-0.3395, -0.8701, -1.0), (-0.6053, -0.8701, -1.0), (-0.6053, 0.8701, 1.0), (-0.3395, 0.8701, 1.0), (-0.07365, 0.8701, 1.0), (0.1922, 0.8701, 1.0), (0.458, 0.8701, 1.0), (-0.6053, -0.8701, 1.0), (-0.3395, -0.8701, 1.0), (-0.07365, -0.8701, 1.0), (0.1922, -0.8701, 1.0), (0.458, -0.8701, 1.0), (-0.6053, 0.29, 1.0), (-0.3395, 0.29, 1.0), (-0.07365, 0.29, 1.0), (0.1922, 0.29, 1.0), (0.458, 0.29, 1.0), (-0.6053, -0.29, 1.0), (-0.3395, -0.29, 1.0), (-0.07365, -0.29, 1.0), (0.1922, -0.29, 1.0), (0.458, -0.29, 1.0), (0.458, 0.29, -1.0), (0.1922, 0.29, -1.0), (-0.07365, 0.29, -1.0), (-0.3395, 0.29, -1.0), (-0.6053, 0.29, -1.0), (0.458, -0.29, -1.0), (0.1922, -0.29, -1.0), (-0.07365, -0.29, -1.0), (-0.3395, -0.29, -1.0), (-0.6053, -0.29, -1.0), (-0.6053, -0.4238, 1.0), (-0.3395, -0.4238, 1.0), (-0.07365, -0.4238, 1.0), (0.1922, -0.4238, 1.0), (0.458, -0.4238, 1.0), (-0.6053, -0.7364, 1.0), (-0.3395, -0.7364, 1.0), (-0.07365, -0.7364, 1.0), (0.1922, -0.7364, 1.0), (0.458, -0.7364, 1.0), (0.458, -0.4238, -1.0), (0.1922, -0.4238, -1.0), (-0.07365, -0.4238, -1.0), (-0.3395, -0.4238, -1.0), (-0.6053, -0.4238, -1.0), (0.458, -0.7364, -1.0), (0.1922, -0.7364, -1.0), (-0.07365, -0.7364, -1.0), (-0.3395, -0.7364, -1.0), (-0.6053, -0.7364, -1.0), (0.458, 0.7177, -1.0), (0.1922, 0.7177, -1.0), (-0.07365, 0.7177, -1.0), (-0.3395, 0.7177, -1.0), (-0.6053, 0.7177, -1.0), (0.458, 0.4425, -1.0), (0.1922, 0.4425, -1.0), (-0.07365, 0.4425, -1.0), (-0.3395, 0.4425, -1.0), (-0.6053, 0.4425, -1.0), (-0.6053, 0.7177, 1.0), (-0.3395, 0.7177, 1.0), (-0.07365, 0.7177, 1.0), (0.1922, 0.7177, 1.0), (0.458, 0.7177, 1.0), (-0.6053, 0.4425, 1.0), (-0.3395, 0.4425, 1.0), (-0.07365, 0.4425, 1.0), (0.1922, 0.4425, 1.0), (0.458, 0.4425, 1.0), (0.7238, 0.962, 16.86), (0.7938, 0.962, 16.86), (0.7238, -0.962, 16.86), (0.7938, -0.962, 16.86), (0.7238, 0.8701, 16.86), (0.7938, 0.8701, 16.86), (0.7238, -0.8701, 16.86), (0.7938, -0.8701, 16.86), (0.7938, -0.7364, 16.86), (-0.9411, -0.7364, 16.86), (-0.9411, -0.8701, 16.86), (-0.9411, 0.962, 16.86), (-0.9411, 0.8701, 16.86), (-0.9411, -0.962, 16.86), (-0.8711, 0.962, 16.86), (0.458, 0.962, 16.86), (-0.8711, -0.962, 16.86), (0.458, -0.962, 16.86), (-0.8711, 0.8701, 16.86), (0.458, 0.8701, 16.86), (-0.8711, -0.8701, 16.86), (0.458, -0.8701, 16.86), (0.7238, -0.7364, 16.86), (-0.8711, -0.7364, 16.86), (0.7938, 0.4425, 16.86), (0.7938, 0.29, 16.86), (-0.9411, 0.4425, 16.86), (-0.9411, 0.29, 16.86), (-0.9411, -0.29, 16.86), (0.7238, 0.4425, 16.86), (0.7238, 0.29, 16.86), (-0.8711, 0.4425, 16.86), (-0.8711, 0.29, 16.86), (-0.8711, -0.29, 16.86), (0.7238, -0.29, 16.86), (0.7938, -0.29, 16.86), (0.7938, -0.4238, 16.86), (-0.9411, -0.4238, 16.86), (0.7238, -0.4238, 16.86), (-0.8711, -0.4238, 16.86), (0.7938, 0.7177, 16.86), (-0.9411, 0.7177, 16.86), (0.7238, 0.7177, 16.86), (-0.8711, 0.7177, 16.86), (-0.6053, 0.962, 16.86), (-0.3395, 0.962, 16.86), (-0.07365, 0.962, 16.86), (0.1922, 0.962, 16.86), (-0.6053, -0.962, 16.86), (-0.3395, -0.962, 16.86), (-0.07365, -0.962, 16.86), (0.1922, -0.962, 16.86), (-0.6053, 0.8701, 16.86), (-0.3395, 0.8701, 16.86), (-0.07365, 0.8701, 16.86), (0.1922, 0.8701, 16.86), (-0.6053, -0.8701, 16.86), (-0.3395, -0.8701, 16.86), (-0.07365, -0.8701, 16.86), (0.1922, -0.8701, 16.86), (0.7238, 0.962, 22.01), (0.7938, 0.962, 22.01), (0.7238, -0.962, 22.01), (0.7938, -0.962, 22.01), (0.7238, 0.8701, 22.01), (0.7938, 0.8701, 22.01), (0.7238, -0.8701, 22.01), (0.7938, -0.8701, 22.01), (0.7938, -0.7364, 22.01), (-0.9411, -0.7364, 22.01), (-0.9411, -0.8701, 22.01), (-0.9411, 0.962, 22.01), (-0.9411, 0.8701, 22.01), (-0.9411, -0.962, 22.01), (-0.8711, 0.962, 22.01), (0.458, 0.962, 22.01), (-0.8711, -0.962, 22.01), (0.458, -0.962, 22.01), (-0.8711, 0.8701, 22.01), (0.458, 0.8701, 22.01), (-0.8711, -0.8701, 22.01), (0.458, -0.8701, 22.01), (0.7238, -0.7364, 22.01), (-0.8711, -0.7364, 22.01), (0.7938, 0.4425, 22.01), (0.7938, 0.29, 22.01), (-0.9411, 0.4425, 22.01), (-0.9411, 0.29, 22.01), (-0.9411, -0.29, 22.01), (0.7238, 0.4425, 22.01), (0.7238, 0.29, 22.01), (-0.8711, 0.4425, 22.01), (-0.8711, 0.29, 22.01), (-0.8711, -0.29, 22.01), (0.7238, -0.29, 22.01), (0.7938, -0.29, 22.01), (0.7938, -0.4238, 22.01), (-0.9411, -0.4238, 22.01), (0.7238, -0.4238, 22.01), (-0.8711, -0.4238, 22.01), (0.7938, 0.7177, 22.01), (-0.9411, 0.7177, 22.01), (0.7238, 0.7177, 22.01), (-0.8711, 0.7177, 22.01), (-0.6053, 0.962, 22.01), (-0.3395, 0.962, 22.01), (-0.07365, 0.962, 22.01), (0.1922, 0.962, 22.01), (-0.6053, -0.962, 22.01), (-0.3395, -0.962, 22.01), (-0.07365, -0.962, 22.01), (0.1922, -0.962, 22.01), (-0.6053, 0.8701, 22.01), (-0.3395, 0.8701, 22.01), (-0.07365, 0.8701, 22.01), (0.1922, 0.8701, 22.01), (-0.6053, -0.8701, 22.01), (-0.3395, -0.8701, 22.01), (-0.07365, -0.8701, 22.01), (0.1922, -0.8701, 22.01), (-0.338, -0.8701, 16.86), (-0.338, -0.962, 16.86), (-0.338, -0.8701, 22.01), (-0.338, -0.962, 22.01), (0.4645, -0.8701, 22.01), (0.4645, -0.8701, 16.86), (0.4645, -0.962, 16.86), (0.4645, -0.962, 22.01), (0.7238, -0.4196, 16.86), (0.7938, -0.4196, 16.86), (0.7238, -0.4196, 22.01), (0.7938, -0.4196, 22.01), (0.7238, 0.2964, 16.86), (0.7938, 0.2964, 16.86), (0.7238, 0.2964, 22.01), (0.7938, 0.2964, 22.01), (0.7238, 0.7217, 16.86), (0.7938, 0.7217, 16.86), (0.7238, 0.7217, 22.01), (0.7938, 0.7217, 22.01), (0.1873, 0.962, 22.01), (0.1873, 0.962, 16.86), (0.1873, 0.8701, 16.86), (0.1873, 0.8701, 22.01), (-0.6111, 0.962, 16.86), (-0.6111, 0.8701, 16.86), (-0.6111, 0.962, 22.01), (-0.6111, 0.8701, 22.01), (0.8788, -0.7364, 16.86), (0.8788, -0.8701, 16.86), (0.8788, 0.962, 16.86), (0.8788, 0.8701, 16.86), (0.8788, -0.962, 16.86), (0.8788, -0.4238, 16.86), (0.8788, -0.4238, 22.01), (0.8788, 0.4425, 16.86), (0.8788, 0.29, 16.86), (0.8788, -0.29, 16.86), (0.8788, 0.7177, 16.86), (0.8788, -0.7364, 22.01), (0.8788, -0.8701, 22.01), (0.8788, 0.962, 22.01), (0.8788, 0.8701, 22.01), (0.8788, -0.962, 22.01), (0.8788, 0.4425, 22.01), (0.8788, 0.29, 22.01), (0.8788, -0.29, 22.01), (0.8788, 0.7177, 22.01), (0.8788, -0.4196, 22.01), (0.8788, -0.4196, 16.86), (0.8788, 0.2964, 22.01), (0.8788, 0.2964, 16.86), (0.8788, 0.7217, 16.86), (0.8788, 0.7217, 22.01), (0.8366, 0.8701, 16.86), (0.8366, 0.8701, 1.0), (0.8366, 0.962, 1.0), (0.8366, 0.962, 16.86), (0.8366, -0.8701, 1.0), (0.8366, -0.962, 1.0), (0.8366, -0.8701, 16.86), (0.8366, -0.962, 16.86)], [], [(8, 11, 3, 2), (24, 27, 7, 6), (12, 15, 5, 4), (28, 31, 1, 0), (38, 12, 4, 29), (34, 10, 1, 31), (26, 3, 11, 32), (46, 18, 10, 34), (24, 6, 13, 36), (42, 20, 12, 38), (6, 7, 14, 13), (20, 23, 15, 12), (0, 1, 10, 9), (16, 19, 11, 8), (9, 10, 18, 17), (124, 121, 19, 16), (13, 14, 22, 21), (118, 99, 23, 20), (36, 13, 21, 40), (107, 118, 20, 42), (32, 11, 19, 44), (103, 116, 18, 46), (99, 101, 47, 23), (57, 168, 279, 264), (14, 33, 45, 22), (203, 173, 281, 285), (97, 105, 43, 17), (111, 107, 42, 66), (8, 37, 41, 16), (60, 36, 40, 64), (17, 43, 39, 9), (66, 42, 38, 62), (2, 25, 37, 8), (48, 24, 36, 60), (23, 47, 35, 15), (142, 68, 282, 307), (7, 27, 33, 14), (50, 26, 32, 56), (15, 35, 30, 5), (58, 34, 31, 55), (9, 39, 28, 0), (62, 38, 29, 53), (4, 5, 30, 29), (52, 55, 31, 28), (2, 3, 26, 25), (48, 51, 27, 24), (25, 26, 50, 49), (144, 153, 51, 48), (29, 30, 54, 53), (154, 163, 55, 52), (39, 63, 52, 28), (179, 62, 53, 158), (35, 59, 54, 30), (169, 58, 55, 163), (27, 51, 57, 33), (149, 50, 56, 164), (195, 196, 318, 317), (56, 32, 275, 278), (25, 49, 61, 37), (144, 48, 60, 174), (43, 67, 63, 39), (189, 66, 62, 179), (37, 61, 65, 41), (174, 60, 64, 184), (105, 109, 67, 43), (239, 111, 66, 189), (58, 169, 312, 280), (93, 112, 302, 298), (69, 140, 306, 268), (229, 115, 70, 199), (259, 143, 94, 204), (204, 94, 95, 209), (82, 83, 292, 291), (80, 92, 93, 81), (249, 139, 90, 214), (214, 90, 91, 219), (133, 137, 88, 84), (84, 88, 89, 85), (139, 135, 86, 90), (90, 86, 87, 91), (125, 133, 84, 72), (72, 84, 85, 73), (68, 194, 316, 282), (131, 82, 291, 290), (127, 129, 80, 78), (78, 80, 81, 79), (131, 120, 75, 82), (82, 75, 74, 83), (135, 122, 77, 86), (86, 77, 76, 87), (122, 127, 78, 77), (77, 78, 79, 76), (96, 117, 74, 73), (73, 74, 75, 72), (17, 18, 116, 97), (97, 116, 117, 96), (209, 95, 114, 224), (224, 114, 115, 229), (167, 166, 310, 311), (100, 112, 113, 101), (219, 91, 110, 234), (234, 110, 111, 239), (85, 89, 108, 104), (104, 108, 109, 105), (91, 87, 106, 110), (110, 106, 107, 111), (73, 85, 104, 96), (96, 104, 105, 97), (32, 44, 276, 275), (166, 165, 309, 310), (79, 81, 100, 98), (98, 100, 101, 99), (83, 74, 117, 102), (102, 117, 116, 103), (87, 76, 119, 106), (106, 119, 118, 107), (76, 79, 98, 119), (119, 98, 99, 118), (21, 22, 126, 123), (123, 126, 127, 122), (40, 21, 123, 134), (134, 123, 122, 135), (44, 19, 121, 130), (130, 121, 120, 131), (22, 45, 128, 126), (126, 128, 129, 127), (271, 267, 445, 444), (129, 141, 293, 288), (16, 41, 132, 124), (124, 132, 133, 125), (64, 40, 134, 138), (138, 134, 135, 139), (41, 65, 136, 132), (132, 136, 137, 133), (184, 64, 138, 244), (244, 138, 139, 249), (80, 129, 288, 289), (128, 140, 141, 129), (194, 68, 142, 254), (254, 142, 143, 259), (72, 75, 120, 125), (125, 120, 121, 124), (140, 258, 263, 141), (258, 257, 262, 263), (257, 256, 261, 262), (256, 255, 260, 261), (255, 254, 259, 260), (69, 198, 258, 140), (198, 197, 257, 258), (197, 196, 256, 257), (196, 195, 255, 256), (195, 194, 254, 255), (136, 248, 253, 137), (248, 247, 252, 253), (247, 246, 251, 252), (246, 245, 250, 251), (245, 244, 249, 250), (65, 188, 248, 136), (188, 187, 247, 248), (187, 186, 246, 247), (186, 185, 245, 246), (185, 184, 244, 245), (108, 238, 243, 109), (238, 237, 242, 243), (237, 236, 241, 242), (236, 235, 240, 241), (235, 234, 239, 240), (89, 223, 238, 108), (223, 222, 237, 238), (222, 221, 236, 237), (221, 220, 235, 236), (220, 219, 234, 235), (112, 228, 233, 113), (228, 227, 232, 233), (227, 226, 231, 232), (226, 225, 230, 231), (225, 224, 229, 230), (93, 213, 228, 112), (213, 212, 227, 228), (212, 211, 226, 227), (211, 210, 225, 226), (210, 209, 224, 225), (88, 218, 223, 89), (218, 217, 222, 223), (217, 216, 221, 222), (216, 215, 220, 221), (215, 214, 219, 220), (137, 253, 218, 88), (253, 252, 217, 218), (252, 251, 216, 217), (251, 250, 215, 216), (250, 249, 214, 215), (92, 208, 213, 93), (208, 207, 212, 213), (207, 206, 211, 212), (206, 205, 210, 211), (205, 204, 209, 210), (141, 263, 208, 92), (263, 262, 207, 208), (262, 261, 206, 207), (261, 260, 205, 206), (260, 259, 204, 205), (113, 233, 203, 71), (233, 232, 202, 203), (232, 231, 201, 202), (231, 230, 200, 201), (230, 229, 199, 200), (103, 46, 274, 273), (168, 167, 197, 198), (140, 128, 304, 306), (164, 56, 278, 308), (165, 164, 194, 195), (109, 243, 193, 67), (243, 242, 192, 193), (242, 241, 191, 192), (241, 240, 190, 191), (240, 239, 189, 190), (61, 178, 188, 65), (178, 177, 187, 188), (177, 176, 186, 187), (176, 175, 185, 186), (175, 174, 184, 185), (67, 193, 183, 63), (193, 192, 182, 183), (192, 191, 181, 182), (191, 190, 180, 181), (190, 189, 179, 180), (49, 148, 178, 61), (148, 147, 177, 178), (147, 146, 176, 177), (146, 145, 175, 176), (145, 144, 174, 175), (47, 101, 272, 271), (203, 202, 172, 173), (102, 103, 273, 301), (130, 131, 290, 305), (200, 199, 169, 170), (51, 153, 168, 57), (153, 152, 167, 168), (152, 151, 166, 167), (151, 150, 165, 166), (150, 149, 164, 165), (59, 173, 159, 54), (173, 172, 160, 159), (172, 171, 161, 160), (171, 170, 162, 161), (170, 169, 163, 162), (63, 183, 154, 52), (183, 182, 155, 154), (182, 181, 156, 155), (181, 180, 157, 156), (180, 179, 158, 157), (53, 54, 159, 158), (158, 159, 160, 157), (157, 160, 161, 156), (156, 161, 162, 155), (155, 162, 163, 154), (49, 50, 149, 148), (148, 149, 150, 147), (147, 150, 151, 146), (146, 151, 152, 145), (145, 152, 153, 144), (286, 270, 330, 346), (307, 282, 342, 367), (321, 313, 373, 381), (268, 306, 366, 328), (305, 290, 350, 365), (315, 323, 389, 390), (276, 305, 365, 336), (285, 281, 341, 345), (265, 325, 425, 414), (316, 308, 368, 376), (270, 285, 345, 330), (377, 369, 410, 411), (283, 268, 328, 343), (395, 332, 423, 432), (319, 311, 371, 379), (302, 300, 360, 362), (343, 339, 404, 407), (281, 266, 326, 341), (287, 303, 363, 347), (323, 322, 382, 383), (277, 280, 340, 337), (303, 297, 357, 363), (322, 321, 381, 382), (196, 197, 319, 318), (114, 95, 297, 303), (170, 171, 314, 313), (143, 142, 307, 295), (172, 202, 323, 315), (34, 58, 280, 277), (168, 198, 283, 279), (115, 114, 303, 287), (171, 172, 315, 314), (173, 59, 266, 281), (197, 167, 311, 319), (199, 70, 284, 320), (200, 170, 313, 321), (169, 199, 320, 312), (165, 195, 317, 309), (201, 200, 321, 322), (33, 57, 264, 265), (194, 164, 308, 316), (202, 201, 322, 323), (47, 271, 444, 442), (46, 34, 277, 274), (59, 35, 267, 266), (141, 92, 294, 293), (94, 143, 295, 296), (95, 94, 296, 297), (112, 100, 300, 302), (113, 71, 270, 286), (101, 113, 286, 272), (70, 115, 287, 284), (128, 45, 269, 304), (198, 69, 268, 283), (100, 81, 299, 300), (92, 80, 289, 294), (81, 93, 298, 299), (71, 203, 285, 270), (44, 130, 305, 276), (83, 102, 301, 292), (347, 333, 334, 344), (338, 335, 336, 342), (344, 334, 337, 340), (331, 330, 326, 327), (380, 344, 340, 372), (325, 324, 328, 329), (368, 338, 342, 376), (332, 346, 330, 331), (348, 353, 354, 349), (355, 350, 351, 356), (356, 351, 352, 357), (359, 358, 362, 360), (357, 352, 361, 363), (363, 361, 333, 347), (342, 336, 365, 367), (367, 365, 350, 355), (329, 328, 366, 364), (324, 339, 343, 328), (371, 370, 378, 379), (370, 369, 377, 378), (330, 345, 341, 326), (383, 382, 374, 375), (382, 381, 373, 374), (380, 372, 387, 386), (295, 307, 367, 355), (284, 287, 347, 344), (289, 288, 419, 420), (290, 291, 351, 350), (306, 304, 364, 366), (291, 292, 352, 351), (265, 264, 324, 325), (399, 359, 430, 434), (293, 294, 354, 353), (266, 267, 327, 326), (308, 278, 338, 368), (296, 295, 355, 356), (310, 309, 369, 370), (297, 296, 356, 357), (311, 310, 370, 371), (294, 289, 349, 354), (360, 300, 417, 418), (280, 312, 372, 340), (358, 359, 399, 398), (273, 274, 334, 333), (313, 314, 374, 373), (329, 364, 431, 426), (314, 315, 375, 374), (275, 276, 336, 335), (282, 316, 376, 342), (272, 393, 433, 412), (267, 271, 413, 416), (317, 318, 378, 377), (292, 301, 361, 352), (274, 277, 337, 334), (318, 319, 379, 378), (301, 273, 333, 361), (278, 275, 335, 338), (320, 284, 344, 380), (298, 302, 362, 358), (264, 279, 339, 324), (385, 384, 386, 387), (320, 380, 386, 384), (312, 320, 384, 385), (372, 312, 385, 387), (390, 389, 388, 391), (323, 383, 388, 389), (375, 315, 390, 391), (383, 375, 391, 388), (393, 392, 394, 395), (272, 286, 392, 393), (286, 346, 394, 392), (346, 332, 395, 394), (397, 396, 398, 399), (397, 399, 434, 435), (299, 298, 396, 397), (298, 358, 398, 396), (401, 400, 402, 403), (353, 348, 403, 402), (288, 293, 400, 401), (293, 353, 402, 400), (405, 406, 407, 404), (283, 343, 407, 406), (279, 283, 406, 405), (339, 279, 405, 404), (408, 409, 411, 410), (369, 309, 408, 410), (309, 317, 409, 408), (317, 377, 411, 409), (422, 415, 426, 431), (423, 412, 433, 432), (420, 419, 428, 429), (428, 419, 436, 437), (413, 412, 423, 424), (415, 414, 425, 426), (417, 421, 430, 418), (416, 413, 424, 427), (430, 421, 435, 434), (288, 401, 436, 419), (331, 327, 427, 424), (403, 348, 428, 437), (348, 349, 429, 428), (299, 397, 435, 421), (271, 272, 412, 413), (300, 299, 421, 417), (327, 267, 416, 427), (349, 289, 420, 429), (332, 331, 424, 423), (359, 360, 418, 430), (269, 265, 414, 415), (364, 304, 422, 431), (304, 269, 415, 422), (393, 395, 432, 433), (401, 403, 437, 436), (325, 329, 426, 425), (439, 440, 441, 438), (443, 442, 444, 445), (45, 33, 440, 439), (265, 269, 438, 441), (35, 47, 442, 443), (33, 265, 441, 440), (267, 35, 443, 445), (269, 45, 439, 438)])
me_cube_012.materials.append(mat_material_004)
me_cube_012.use_remesh_preserve_volume = False
me_cube_012.use_remesh_preserve_attributes = False
me_cube_012.use_mirror_vertex_groups = False
me_cube_012.update()
me_cube_011 = bpy.data.meshes.new('Cube.011')
me_cube_011.from_pydata([(-1.0, -1.0, -1.0), (-1.0, -1.0, 1.0), (-1.0, 1.0, -1.0), (-1.0, 1.0, 1.0), (1.0, -1.0, -1.0), (1.0, -1.0, 1.0), (1.0, 1.0, -1.0), (1.0, 1.0, 1.0)], [], [(0, 1, 3, 2), (2, 3, 7, 6), (6, 7, 5, 4), (4, 5, 1, 0), (2, 6, 4, 0), (7, 3, 1, 5)])
me_cube_011.materials.append(mat_material_004)
me_cube_011.use_remesh_preserve_volume = False
me_cube_011.use_remesh_preserve_attributes = False
me_cube_011.use_mirror_vertex_groups = False
me_cube_011.update()
me_cube_010 = bpy.data.meshes.new('Cube.010')
me_cube_010.from_pydata([(-1.0, -1.0, -1.0), (-1.0, -1.0, 1.0), (-1.0, 1.0, -1.0), (-1.0, 1.0, 1.0), (1.0, -1.0, -1.0), (1.0, -1.0, 1.0), (1.0, 1.0, -1.0), (1.0, 1.0, 1.0)], [], [(0, 1, 3, 2), (2, 3, 7, 6), (6, 7, 5, 4), (4, 5, 1, 0), (2, 6, 4, 0), (7, 3, 1, 5)])
me_cube_010.materials.append(mat_material_004)
me_cube_010.use_remesh_preserve_volume = False
me_cube_010.use_remesh_preserve_attributes = False
me_cube_010.use_mirror_vertex_groups = False
me_cube_010.update()
me_cube_001 = bpy.data.meshes.new('Cube.001')
me_cube_001.from_pydata([(-0.6468, -0.3989, 7.792), (-0.6468, -0.3989, 8.541), (-0.6468, -0.1704, 7.792), (-0.6468, -0.1704, 8.541), (-0.6164, -0.3989, 7.792), (-0.6164, -0.3989, 8.541), (-0.6164, -0.1704, 7.792), (-0.6164, -0.1704, 8.541), (-0.6468, 0.2513, 7.792), (-0.6468, 0.2513, 8.541), (-0.6468, 0.4799, 7.792), (-0.6468, 0.4799, 8.541), (-0.6164, 0.2513, 7.792), (-0.6164, 0.2513, 8.541), (-0.6164, 0.4799, 7.792), (-0.6164, 0.4799, 8.541), (-0.6468, -0.08136, 7.792), (-0.6468, -0.08136, 8.541), (-0.6468, 0.1472, 7.792), (-0.6468, 0.1472, 8.541), (-0.6164, -0.08136, 7.792), (-0.6164, -0.08136, 8.541), (-0.6164, 0.1472, 7.792), (-0.6164, 0.1472, 8.541), (-0.3547, -0.3989, 7.792), (-0.3547, -0.3989, 8.541), (-0.3547, -0.1704, 7.792), (-0.3547, -0.1704, 8.541), (-0.3244, -0.3989, 7.792), (-0.3244, -0.3989, 8.541), (-0.3244, -0.1704, 7.792), (-0.3244, -0.1704, 8.541), (-0.3547, 0.2513, 7.792), (-0.3547, 0.2513, 8.541), (-0.3547, 0.4799, 7.792), (-0.3547, 0.4799, 8.541), (-0.3244, 0.2513, 7.792), (-0.3244, 0.2513, 8.541), (-0.3244, 0.4799, 7.792), (-0.3244, 0.4799, 8.541), (-0.3547, -0.08136, 7.792), (-0.3547, -0.08136, 8.541), (-0.3547, 0.1472, 7.792), (-0.3547, 0.1472, 8.541), (-0.3244, -0.08136, 7.792), (-0.3244, -0.08136, 8.541), (-0.3244, 0.1472, 7.792), (-0.3244, 0.1472, 8.541), (0.6264, -0.3946, 7.792), (0.6264, -0.3946, 8.541), (0.6264, -0.166, 7.792), (0.6264, -0.166, 8.541), (0.6568, -0.3946, 7.792), (0.6568, -0.3946, 8.541), (0.6568, -0.166, 7.792), (0.6568, -0.166, 8.541), (0.6264, 0.2556, 7.792), (0.6264, 0.2556, 8.541), (0.6264, 0.4842, 7.792), (0.6264, 0.4842, 8.541), (0.6568, 0.2556, 7.792), (0.6568, 0.2556, 8.541), (0.6568, 0.4842, 7.792), (0.6568, 0.4842, 8.541), (0.6264, -0.07704, 7.792), (0.6264, -0.07704, 8.541), (0.6264, 0.1515, 7.792), (0.6264, 0.1515, 8.541), (0.6568, -0.07704, 7.792), (0.6568, -0.07704, 8.541), (0.6568, 0.1515, 7.792), (0.6568, 0.1515, 8.541), (0.3246, -0.3946, 7.792), (0.3246, -0.3946, 8.541), (0.3246, -0.166, 7.792), (0.3246, -0.166, 8.541), (0.3549, -0.3946, 7.792), (0.3549, -0.3946, 8.541), (0.3549, -0.166, 7.792), (0.3549, -0.166, 8.541), (0.3246, 0.2556, 7.792), (0.3246, 0.2556, 8.541), (0.3246, 0.4842, 7.792), (0.3246, 0.4842, 8.541), (0.3549, 0.2556, 7.792), (0.3549, 0.2556, 8.541), (0.3549, 0.4842, 7.792), (0.3549, 0.4842, 8.541), (0.3246, -0.07704, 7.792), (0.3246, -0.07704, 8.541), (0.3246, 0.1515, 7.792), (0.3246, 0.1515, 8.541), (0.3549, -0.07704, 7.792), (0.3549, -0.07704, 8.541), (0.3549, 0.1515, 7.792), (0.3549, 0.1515, 8.541), (-0.02001, -0.3946, 7.792), (-0.02001, -0.3946, 8.541), (-0.02001, -0.166, 7.792), (-0.02001, -0.166, 8.541), (0.01036, -0.3946, 7.792), (0.01036, -0.3946, 8.541), (0.01036, -0.166, 7.792), (0.01036, -0.166, 8.541), (-0.02001, 0.2556, 7.792), (-0.02001, 0.2556, 8.541), (-0.02001, 0.4842, 7.792), (-0.02001, 0.4842, 8.541), (0.01036, 0.2556, 7.792), (0.01036, 0.2556, 8.541), (0.01036, 0.4842, 7.792), (0.01036, 0.4842, 8.541), (-0.02001, -0.07704, 7.792), (-0.02001, -0.07704, 8.541), (-0.02001, 0.1515, 7.792), (-0.02001, 0.1515, 8.541), (0.01036, -0.07704, 7.792), (0.01036, -0.07704, 8.541), (0.01036, 0.1515, 7.792), (0.01036, 0.1515, 8.541), (-0.9648, -0.2662, 1.932), (-0.9648, -0.2662, 8.545), (-0.9648, -0.09121, 1.932), (-0.9648, -0.09121, 8.545), (-0.9633, -0.2662, 1.932), (-0.9633, -0.2662, 8.545), (-0.9633, -0.09121, 1.932), (-0.9633, -0.09121, 8.545), (-0.9648, -0.5113, 1.932), (-0.9648, -0.5113, 8.545), (-0.9648, -0.3363, 1.932), (-0.9648, -0.3363, 8.545), (-0.9633, -0.5113, 1.932), (-0.9633, -0.5113, 8.545), (-0.9633, -0.3363, 1.932), (-0.9633, -0.3363, 8.545), (-0.9648, -0.7618, 1.932), (-0.9648, -0.7618, 8.545), (-0.9648, -0.5868, 1.932), (-0.9648, -0.5868, 8.545), (-0.9633, -0.7618, 1.932), (-0.9633, -0.7618, 8.545), (-0.9633, -0.5868, 1.932), (-0.9633, -0.5868, 8.545), (-0.6494, -0.8576, 1.932), (-0.6494, -0.8576, 8.545), (-0.8587, -0.8576, 1.932), (-0.8587, -0.8576, 8.545), (-0.6494, -0.8561, 1.932), (-0.6494, -0.8561, 8.545), (-0.8587, -0.8561, 1.932), (-0.8587, -0.8561, 8.545), (-0.3617, -0.8576, 1.932), (-0.3617, -0.8576, 8.545), (-0.571, -0.8576, 1.932), (-0.571, -0.8576, 8.545), (-0.3617, -0.8561, 1.932), (-0.3617, -0.8561, 8.545), (-0.571, -0.8561, 1.932), (-0.571, -0.8561, 8.545), (-0.05218, -0.8576, 1.932), (-0.05218, -0.8576, 8.545), (-0.2615, -0.8576, 1.932), (-0.2615, -0.8576, 8.545), (-0.05218, -0.8561, 1.932), (-0.05218, -0.8561, 8.545), (-0.2615, -0.8561, 1.932), (-0.2615, -0.8561, 8.545), (-1.0, -0.9268, 0.3423), (-1.0, -0.9268, 1.0), (0.0, -0.9268, 0.3423), (0.0, -0.9268, 1.0), (-1.0, 0.0, 0.3423), (-1.0, 0.0, 1.0), (0.0, 0.0, 1.0), (0.0, 0.0, 0.3423), (-0.9823, -0.9268, 1.0), (-0.9823, -0.9268, 0.3423), (-0.9823, 0.0, 0.3423), (-0.9823, 0.0, 1.0), (-1.0, -0.9109, 0.3423), (0.0, -0.9109, 1.0), (0.0, -0.9109, 0.3423), (-1.0, -0.9109, 1.0), (-0.9823, -0.9109, 0.3423), (-0.9823, -0.9109, 1.0), (-1.0, -0.8985, 1.0), (-1.0, -0.8985, 0.3423), (0.0, -0.8985, 1.0), (0.0, -0.8985, 0.3423), (-0.9823, -0.8985, 0.3423), (-0.9823, -0.8985, 1.0), (-1.0, -0.8619, 1.0), (-1.0, -0.8619, 0.3423), (0.0, -0.8619, 1.0), (0.0, -0.8619, 0.3423), (-0.9823, -0.8619, 0.3423), (-0.9823, -0.8619, 1.0), (-1.0, -0.8165, 1.0), (-1.0, -0.8165, 0.3423), (0.0, -0.8165, 1.0), (0.0, -0.8165, 0.3423), (-0.9823, -0.8165, 0.3423), (-0.9823, -0.8165, 1.0), (-0.909, -0.9268, 0.3423), (-0.909, 0.0, 1.0), (-0.909, -0.9268, 1.0), (-0.909, 0.0, 0.3423), (-0.909, -0.9109, 1.0), (-0.909, -0.9109, 0.3423), (-0.909, -0.8985, 0.3423), (-0.909, -0.8985, 1.0), (-0.909, -0.8619, 1.0), (-0.909, -0.8619, 0.3423), (-0.909, -0.8165, 0.3423), (0.0, -0.8619, 8.146), (-1.0, -0.05337, 1.0), (-1.0, -0.05337, 0.3423), (0.0, -0.05337, 1.0), (0.0, -0.05337, 0.3423), (-0.9823, -0.05337, 0.3423), (-0.9823, -0.05337, 1.0), (-0.909, -0.05337, 1.0), (-0.909, -0.05337, 0.3423), (-0.9457, -0.9268, 1.0), (-0.9457, 0.0, 0.3423), (-0.9457, -0.9109, 0.3423), (-0.9457, -0.8985, 0.3423), (-0.9457, -0.8619, 0.3423), (-0.9457, -0.8165, 0.3423), (-0.9457, -0.9268, 0.3423), (-0.9457, 0.0, 1.0), (-0.9457, -0.9109, 1.0), (-0.9457, -0.8985, 1.0), (-0.9457, -0.8619, 1.0), (0.0, -0.8165, 8.146), (-0.9457, -0.05337, 0.3423), (-0.9457, -0.05337, 1.0), (-0.6048, -0.9268, 0.3423), (-0.3018, -0.9268, 0.3423), (-0.6048, 0.0, 1.0), (-0.3018, 0.0, 1.0), (-0.6048, -0.9109, 1.0), (-0.3018, -0.9109, 1.0), (-0.6048, -0.8985, 1.0), (-0.3018, -0.8985, 1.0), (-0.6048, -0.8619, 1.0), (-0.3018, -0.8619, 1.0), (-0.6048, -0.8165, 1.0), (-0.3018, -0.8165, 1.0), (-0.3018, -0.9268, 1.0), (-0.6048, -0.9268, 1.0), (-0.3018, 0.0, 0.3423), (-0.6048, 0.0, 0.3423), (-0.3018, -0.9109, 0.3423), (-0.6048, -0.9109, 0.3423), (-0.3018, -0.8985, 0.3423), (-0.6048, -0.8985, 0.3423), (-0.3018, -0.8619, 0.3423), (-0.6048, -0.8619, 0.3423), (-0.3018, -0.8165, 0.3423), (-0.6048, -0.8165, 0.3423), (-0.6048, -0.05337, 1.0), (-0.3018, -0.05337, 1.0), (-0.3018, -0.05337, 0.3423), (-0.6048, -0.05337, 0.3423), (-1.0, -0.3037, 0.3423), (-1.0, -0.554, 0.3423), (0.0, -0.3037, 1.0), (0.0, -0.554, 1.0), (0.0, -0.3037, 0.3423), (0.0, -0.554, 0.3423), (-0.9823, -0.3037, 0.3423), (-0.9823, -0.554, 0.3423), (-0.9823, -0.3037, 1.0), (-0.9823, -0.554, 1.0), (-0.909, -0.3037, 1.0), (-0.909, -0.554, 1.0), (-0.909, -0.3037, 0.3423), (-0.909, -0.554, 0.3423), (-1.0, -0.554, 1.0), (-1.0, -0.3037, 1.0), (-0.9457, -0.3037, 0.3423), (-0.9457, -0.554, 0.3423), (-0.9457, -0.3037, 1.0), (-0.9457, -0.554, 1.0), (-0.3018, -0.3037, 1.0), (-0.3018, -0.554, 1.0), (-0.6048, -0.3037, 1.0), (-0.6048, -0.554, 1.0), (-0.6048, -0.3037, 0.3423), (-0.6048, -0.554, 0.3423), (-0.3018, -0.3037, 0.3423), (-0.3018, -0.554, 0.3423), (-1.0, -0.2621, 1.0), (-1.0, -0.09491, 1.0), (-1.0, -0.09491, 0.3423), (-1.0, -0.2621, 0.3423), (0.0, -0.09491, 1.0), (0.0, -0.2621, 1.0), (0.0, -0.09491, 0.3423), (0.0, -0.2621, 0.3423), (-0.9823, -0.09491, 0.3423), (-0.9823, -0.2621, 0.3423), (-0.9823, -0.09491, 1.0), (-0.9823, -0.2621, 1.0), (-0.909, -0.09491, 1.0), (-0.909, -0.2621, 1.0), (-0.909, -0.09491, 0.3423), (-0.909, -0.2621, 0.3423), (-0.9457, -0.09491, 0.3423), (-0.9457, -0.2621, 0.3423), (-0.9457, -0.09491, 1.0), (-0.9457, -0.2621, 1.0), (-0.3018, -0.09491, 1.0), (-0.3018, -0.2621, 1.0), (-0.6048, -0.09491, 1.0), (-0.6048, -0.2621, 1.0), (-0.6048, -0.09491, 0.3423), (-0.6048, -0.2621, 0.3423), (-0.3018, -0.09491, 0.3423), (-0.3018, -0.2621, 0.3423), (-1.0, -0.3459, 0.3423), (-1.0, -0.5088, 0.3423), (0.0, -0.3459, 1.0), (0.0, -0.5088, 1.0), (0.0, -0.3459, 0.3423), (0.0, -0.5088, 0.3423), (-0.9823, -0.3459, 0.3423), (-0.9823, -0.5088, 0.3423), (-0.9823, -0.3459, 1.0), (-0.9823, -0.5088, 1.0), (-0.909, -0.3459, 1.0), (-0.909, -0.5088, 1.0), (-0.909, -0.3459, 0.3423), (-0.909, -0.5088, 0.3423), (-1.0, -0.5088, 1.0), (-1.0, -0.3459, 1.0), (-0.9457, -0.3459, 0.3423), (-0.9457, -0.5088, 0.3423), (-0.9457, -0.3459, 1.0), (-0.9457, -0.5088, 1.0), (-0.3018, -0.3459, 1.0), (-0.3018, -0.5088, 1.0), (-0.6048, -0.3459, 1.0), (-0.6048, -0.5088, 1.0), (-0.6048, -0.3459, 0.3423), (-0.6048, -0.5088, 0.3423), (-0.3018, -0.3459, 0.3423), (-0.3018, -0.5088, 0.3423), (-1.0, -0.6001, 0.3423), (-1.0, -0.7582, 0.3423), (0.0, -0.6001, 1.0), (0.0, -0.7582, 1.0), (0.0, -0.6001, 0.3423), (0.0, -0.7582, 0.3423), (-0.9823, -0.6001, 0.3423), (-0.9823, -0.7582, 0.3423), (-0.9823, -0.6001, 1.0), (-0.9823, -0.7582, 1.0), (-0.909, -0.6001, 1.0), (-0.909, -0.7582, 1.0), (-0.909, -0.6001, 0.3423), (-0.909, -0.7582, 0.3423), (-0.9457, -0.6001, 0.3423), (-0.9457, -0.7582, 0.3423), (-0.9457, -0.6001, 1.0), (-0.9457, -0.7582, 1.0), (-0.3018, -0.6001, 1.0), (-0.3018, -0.7582, 1.0), (-0.6048, -0.6001, 1.0), (-0.6048, -0.7582, 1.0), (-0.6048, -0.6001, 0.3423), (-0.6048, -0.7582, 0.3423), (-0.3018, -0.6001, 0.3423), (-0.3018, -0.7582, 0.3423), (-1.0, -0.7582, 1.0), (-1.0, -0.6001, 1.0), (-0.6688, -0.9268, 1.0), (-0.845, -0.9268, 1.0), (-0.6688, 0.0, 0.3423), (-0.845, 0.0, 0.3423), (-0.6688, -0.9109, 0.3423), (-0.845, -0.9109, 0.3423), (-0.6688, -0.8985, 0.3423), (-0.845, -0.8985, 0.3423), (-0.6688, -0.8619, 0.3423), (-0.845, -0.8619, 0.3423), (-0.6688, -0.8165, 0.3423), (-0.845, -0.8165, 0.3423), (-0.6688, -0.05337, 0.3423), (-0.845, -0.05337, 0.3423), (-0.845, -0.9268, 0.3423), (-0.6688, -0.9268, 0.3423), (-0.845, 0.0, 1.0), (-0.6688, 0.0, 1.0), (-0.845, -0.9109, 1.0), (-0.6688, -0.9109, 1.0), (-0.845, -0.8985, 1.0), (-0.6688, -0.8985, 1.0), (-0.845, -0.8619, 1.0), (-0.6688, -0.8619, 1.0), (-0.845, -0.8165, 1.0), (-0.6688, -0.8165, 1.0), (-0.845, -0.05337, 1.0), (-0.6688, -0.05337, 1.0), (-0.6688, -0.3037, 0.3423), (-0.845, -0.3037, 0.3423), (-0.6688, -0.554, 0.3423), (-0.845, -0.554, 0.3423), (-0.845, -0.3037, 1.0), (-0.6688, -0.3037, 1.0), (-0.845, -0.554, 1.0), (-0.6688, -0.554, 1.0), (-0.845, -0.09491, 1.0), (-0.6688, -0.09491, 1.0), (-0.845, -0.2621, 1.0), (-0.6688, -0.2621, 1.0), (-0.6688, -0.09491, 0.3423), (-0.845, -0.09491, 0.3423), (-0.6688, -0.2621, 0.3423), (-0.845, -0.2621, 0.3423), (-0.845, -0.3459, 1.0), (-0.6688, -0.3459, 1.0), (-0.845, -0.5088, 1.0), (-0.6688, -0.5088, 1.0), (-0.6688, -0.3459, 0.3423), (-0.845, -0.3459, 0.3423), (-0.6688, -0.5088, 0.3423), (-0.845, -0.5088, 0.3423), (-0.6688, -0.6001, 0.3423), (-0.845, -0.6001, 0.3423), (-0.6688, -0.7582, 0.3423), (-0.845, -0.7582, 0.3423), (-0.845, -0.6001, 1.0), (-0.6688, -0.6001, 1.0), (-0.845, -0.7582, 1.0), (-0.6688, -0.7582, 1.0), (-0.5351, -0.9268, 0.3423), (-0.3715, -0.9268, 0.3423), (-0.5351, 0.0, 1.0), (-0.3715, 0.0, 1.0), (-0.5351, -0.9109, 1.0), (-0.3715, -0.9109, 1.0), (-0.5351, -0.8985, 1.0), (-0.3715, -0.8985, 1.0), (-0.5351, -0.8619, 1.0), (-0.3715, -0.8619, 1.0), (-0.5351, -0.8165, 1.0), (-0.3715, -0.8165, 1.0), (-0.3715, -0.9268, 1.0), (-0.5351, -0.9268, 1.0), (-0.3715, 0.0, 0.3423), (-0.5351, 0.0, 0.3423), (-0.3715, -0.9109, 0.3423), (-0.5351, -0.9109, 0.3423), (-0.3715, -0.8985, 0.3423), (-0.5351, -0.8985, 0.3423), (-0.3715, -0.8619, 0.3423), (-0.5351, -0.8619, 0.3423), (-0.3715, -0.8165, 0.3423), (-0.5351, -0.8165, 0.3423), (-0.5351, -0.05337, 1.0), (-0.3715, -0.05337, 1.0), (-0.3715, -0.05337, 0.3423), (-0.5351, -0.05337, 0.3423), (-0.3715, -0.3037, 0.3423), (-0.5351, -0.3037, 0.3423), (-0.3715, -0.554, 0.3423), (-0.5351, -0.554, 0.3423), (-0.5351, -0.3037, 1.0), (-0.3715, -0.3037, 1.0), (-0.5351, -0.554, 1.0), (-0.3715, -0.554, 1.0), (-0.5351, -0.09491, 1.0), (-0.3715, -0.09491, 1.0), (-0.5351, -0.2621, 1.0), (-0.3715, -0.2621, 1.0), (-0.3715, -0.09491, 0.3423), (-0.5351, -0.09491, 0.3423), (-0.3715, -0.2621, 0.3423), (-0.5351, -0.2621, 0.3423), (-0.5351, -0.3459, 1.0), (-0.3715, -0.3459, 1.0), (-0.5351, -0.5088, 1.0), (-0.3715, -0.5088, 1.0), (-0.3715, -0.3459, 0.3423), (-0.5351, -0.3459, 0.3423), (-0.3715, -0.5088, 0.3423), (-0.5351, -0.5088, 0.3423), (-0.3715, -0.6001, 0.3423), (-0.5351, -0.6001, 0.3423), (-0.3715, -0.7582, 0.3423), (-0.5351, -0.7582, 0.3423), (-0.5351, -0.6001, 1.0), (-0.3715, -0.6001, 1.0), (-0.5351, -0.7582, 1.0), (-0.3715, -0.7582, 1.0), (-0.2462, -0.9268, 0.3423), (-0.05561, -0.9268, 0.3423), (-0.2462, 0.0, 1.0), (-0.05561, 0.0, 1.0), (-0.2462, -0.9109, 1.0), (-0.05561, -0.9109, 1.0), (-0.2462, -0.8985, 1.0), (-0.05561, -0.8985, 1.0), (-0.2462, -0.8619, 1.0), (-0.05561, -0.8619, 1.0), (-0.2462, -0.8165, 1.0), (-0.05561, -0.8165, 1.0), (-0.2462, -0.05337, 1.0), (-0.05561, -0.05337, 1.0), (-0.05561, -0.9268, 1.0), (-0.2462, -0.9268, 1.0), (-0.05561, 0.0, 0.3423), (-0.2462, 0.0, 0.3423), (-0.05561, -0.9109, 0.3423), (-0.2462, -0.9109, 0.3423), (-0.05561, -0.8985, 0.3423), (-0.2462, -0.8985, 0.3423), (-0.05561, -0.8619, 0.3423), (-0.2462, -0.8619, 0.3423), (-0.05561, -0.8165, 0.3423), (-0.2462, -0.8165, 0.3423), (-0.05561, -0.05337, 0.3423), (-0.2462, -0.05337, 0.3423), (-0.2462, -0.3037, 1.0), (-0.05561, -0.3037, 1.0), (-0.2462, -0.554, 1.0), (-0.05561, -0.554, 1.0), (-0.05561, -0.3037, 0.3423), (-0.2462, -0.3037, 0.3423), (-0.05561, -0.554, 0.3423), (-0.2462, -0.554, 0.3423), (-0.05561, -0.09491, 0.3423), (-0.2462, -0.09491, 0.3423), (-0.05561, -0.2621, 0.3423), (-0.2462, -0.2621, 0.3423), (-0.2462, -0.09491, 1.0), (-0.05561, -0.09491, 1.0), (-0.2462, -0.2621, 1.0), (-0.05561, -0.2621, 1.0), (-0.05561, -0.3459, 0.3423), (-0.2462, -0.3459, 0.3423), (-0.05561, -0.5088, 0.3423), (-0.2462, -0.5088, 0.3423), (-0.2462, -0.3459, 1.0), (-0.05561, -0.3459, 1.0), (-0.2462, -0.5088, 1.0), (-0.05561, -0.5088, 1.0), (-0.2462, -0.6001, 1.0), (-0.05561, -0.6001, 1.0), (-0.2462, -0.7582, 1.0), (-0.05561, -0.7582, 1.0), (-0.05561, -0.6001, 0.3423), (-0.2462, -0.6001, 0.3423), (-0.05561, -0.7582, 0.3423), (-0.2462, -0.7582, 0.3423), (0.0, -0.8165, 1.974), (0.0, -0.8619, 1.974), (-0.9823, -0.8165, 1.974), (-0.9823, -0.8619, 1.974), (-0.05561, -0.8619, 1.974), (-0.9823, -0.7582, 1.974), (-0.05561, -0.8165, 1.974), (-0.9457, -0.8619, 1.974), (-0.909, -0.8619, 1.974), (0.0, -0.8619, 8.713), (0.0, -0.8165, 8.713), (-0.909, -0.7582, 1.974), (-0.9823, 0.0, 1.974), (-0.9823, -0.05337, 1.974), (-0.9457, 0.0, 1.974), (-0.9457, -0.05337, 1.974), (-0.9457, -0.7582, 1.974), (-0.6688, -0.8619, 1.974), (-0.6048, -0.8619, 1.974), (-0.3715, -0.8619, 1.974), (-0.3018, -0.8619, 1.974), (-0.6688, -0.8165, 1.974), (-0.6048, -0.8165, 1.974), (-0.3715, -0.8165, 1.974), (-0.3018, -0.8165, 1.974), (-0.9823, -0.2621, 1.974), (-0.9823, -0.3037, 1.974), (-0.9823, -0.5088, 1.974), (-0.9823, -0.554, 1.974), (-0.9457, -0.2621, 1.974), (-0.9457, -0.3037, 1.974), (-0.9457, -0.5088, 1.974), (-0.9457, -0.554, 1.974), (-0.9823, -0.09491, 1.974), (-0.9457, -0.09491, 1.974), (-0.9823, -0.3459, 1.974), (-0.9457, -0.3459, 1.974), (-0.9823, -0.6001, 1.974), (-0.9457, -0.6001, 1.974), (-0.845, -0.8619, 1.974), (-0.845, -0.8165, 1.974), (-0.845, -0.7582, 1.974), (-0.5351, -0.8619, 1.974), (-0.5351, -0.8165, 1.974), (-0.2462, -0.8619, 1.974), (-0.2462, -0.8165, 1.974), (-0.9823, -0.8165, 8.146), (-0.9823, -0.8619, 8.146), (-0.05561, -0.8619, 8.146), (-0.9823, -0.7582, 8.146), (-0.05561, -0.8165, 8.146), (-0.9457, -0.8619, 8.146), (-0.909, -0.8619, 8.146), (-0.9457, -0.2625, 1.0), (-0.9823, -0.2625, 1.0), (-0.909, -0.7582, 8.146), (-0.9823, 0.0, 8.146), (-0.9823, -0.05337, 8.146), (-0.9457, 0.0, 8.146), (-0.9457, -0.05337, 8.146), (-0.9457, -0.7582, 8.146), (-0.6688, -0.8619, 8.146), (-0.6048, -0.8619, 8.146), (-0.3715, -0.8619, 8.146), (-0.3018, -0.8619, 8.146), (-0.6688, -0.8165, 8.146), (-0.6048, -0.8165, 8.146), (-0.3715, -0.8165, 8.146), (-0.3018, -0.8165, 8.146), (-0.9823, -0.2621, 8.146), (-0.9823, -0.3037, 8.146), (-0.9823, -0.5088, 8.146), (-0.9823, -0.554, 8.146), (-0.9457, -0.2621, 8.146), (-0.9457, -0.3037, 8.146), (-0.9457, -0.5088, 8.146), (-0.9457, -0.554, 8.146), (-0.9823, -0.09491, 8.146), (-0.9457, -0.09491, 8.146), (-0.9823, -0.3459, 8.146), (-0.9457, -0.3459, 8.146), (-0.9823, -0.6001, 8.146), (-0.9457, -0.6001, 8.146), (-0.845, -0.8619, 8.146), (-0.845, -0.8165, 8.146), (-0.845, -0.7582, 8.146), (-0.5351, -0.8619, 8.146), (-0.5351, -0.8165, 8.146), (-0.2462, -0.8619, 8.146), (-0.2462, -0.8165, 8.146), (-0.9823, -0.8165, 8.713), (-0.9823, -0.8619, 8.713), (-0.05561, -0.8619, 8.713), (-0.9823, -0.7582, 8.713), (-0.05561, -0.8165, 8.713), (-0.9457, -0.8619, 8.713), (-0.909, -0.8619, 8.713), (-0.992, -0.8716, 8.95), (-0.992, -0.8716, 8.713), (-0.909, -0.7582, 8.713), (-0.9823, 0.0, 8.713), (-0.9823, -0.05337, 8.713), (-0.9457, 0.0, 8.713), (-0.9457, -0.05337, 8.713), (-0.9457, -0.7582, 8.713), (-0.6688, -0.8619, 8.713), (-0.6048, -0.8619, 8.713), (-0.3715, -0.8619, 8.713), (-0.3018, -0.8619, 8.713), (-0.6688, -0.8165, 8.713), (-0.6048, -0.8165, 8.713), (-0.3715, -0.8165, 8.713), (-0.3018, -0.8165, 8.713), (-0.9823, -0.2621, 8.713), (-0.9823, -0.3037, 8.713), (-0.9823, -0.5088, 8.713), (-0.9823, -0.554, 8.713), (-0.9457, -0.2621, 8.713), (-0.9457, -0.3037, 8.713), (-0.9457, -0.5088, 8.713), (-0.9457, -0.554, 8.713), (-0.9823, -0.09491, 8.713), (-0.9457, -0.09491, 8.713), (-0.9823, -0.3459, 8.713), (-0.9457, -0.3459, 8.713), (-0.9823, -0.6001, 8.713), (-0.9457, -0.6001, 8.713), (-0.845, -0.8619, 8.713), (-0.845, -0.8165, 8.713), (-0.845, -0.7582, 8.713), (-0.5351, -0.8619, 8.713), (-0.5351, -0.8165, 8.713), (-0.2462, -0.8619, 8.713), (-0.2462, -0.8165, 8.713), (-0.9823, -0.2625, 1.974), (-0.9457, -0.2625, 1.974), (-0.9823, -0.2625, 8.146), (-0.9457, -0.2625, 8.146), (-0.9823, -0.2625, 8.713), (-0.9457, -0.2625, 8.713), (-0.9823, -0.5143, 1.0), (-0.9457, -0.5143, 1.0), (-0.9823, -0.5143, 1.974), (-0.9457, -0.5143, 1.974), (-0.9823, -0.5143, 8.146), (-0.9457, -0.5143, 8.146), (-0.9823, -0.5143, 8.713), (-0.9457, -0.5143, 8.713), (-0.9457, -0.7619, 1.974), (-0.9457, -0.7619, 1.0), (-0.9823, -0.7619, 1.0), (-0.9823, -0.7619, 1.974), (-0.9823, -0.7619, 8.713), (-0.9823, -0.7619, 8.146), (-0.9457, -0.7619, 8.146), (-0.9457, -0.7619, 8.713), (-0.6673, -0.8165, 1.0), (-0.6673, -0.8619, 1.0), (-0.6673, -0.8165, 1.974), (-0.6673, -0.8619, 1.974), (-0.6673, -0.8165, 8.146), (-0.6673, -0.8619, 8.146), (-0.6673, -0.8165, 8.713), (-0.6673, -0.8619, 8.713), (-0.3695, -0.8619, 1.0), (-0.3695, -0.8619, 1.974), (-0.3695, -0.8165, 1.0), (-0.3695, -0.8165, 1.974), (-0.3695, -0.8165, 8.146), (-0.3695, -0.8619, 8.146), (-0.3695, -0.8165, 8.713), (-0.3695, -0.8619, 8.713), (-0.0529, -0.8165, 1.0), (-0.0529, -0.8619, 1.0), (-0.0529, -0.8165, 1.974), (-0.0529, -0.8619, 1.974), (-0.0529, -0.8165, 8.713), (-0.0529, -0.8165, 8.146), (-0.0529, -0.8619, 8.146), (-0.0529, -0.8619, 8.713), (0.0, -0.8165, 8.95), (0.0, -0.8619, 8.95), (-0.9823, -0.8165, 8.95), (-0.9823, -0.8619, 8.95), (-0.05561, -0.8619, 8.95), (-0.9823, -0.7582, 8.95), (-0.05561, -0.8165, 8.95), (-0.9457, -0.8619, 8.95), (-0.909, -0.8619, 8.95), (-0.9457, -0.8165, 8.95), (-0.909, -0.8165, 8.95), (-0.909, -0.7582, 8.95), (-0.9823, 0.0, 8.95), (-0.9823, -0.05337, 8.95), (-0.9457, 0.0, 8.95), (-0.9457, -0.05337, 8.95), (-0.9457, -0.7582, 8.95), (-0.6688, -0.8619, 8.95), (-0.6048, -0.8619, 8.95), (-0.3715, -0.8619, 8.95), (-0.3018, -0.8619, 8.95), (-0.6688, -0.8165, 8.95), (-0.6048, -0.8165, 8.95), (-0.3715, -0.8165, 8.95), (-0.3018, -0.8165, 8.95), (-0.9823, -0.2621, 8.95), (-0.9823, -0.3037, 8.95), (-0.9823, -0.5088, 8.95), (-0.9823, -0.554, 8.95), (-0.9457, -0.2621, 8.95), (-0.9457, -0.3037, 8.95), (-0.9457, -0.5088, 8.95), (-0.9457, -0.554, 8.95), (-0.9823, -0.09491, 8.95), (-0.9457, -0.09491, 8.95), (-0.9823, -0.3459, 8.95), (-0.9457, -0.3459, 8.95), (-0.9823, -0.6001, 8.95), (-0.9457, -0.6001, 8.95), (-0.845, -0.8619, 8.95), (-0.845, -0.8165, 8.95), (-0.845, -0.7582, 8.95), (-0.5351, -0.8619, 8.95), (-0.5351, -0.8165, 8.95), (-0.2462, -0.8619, 8.95), (-0.2462, -0.8165, 8.95), (-0.9823, -0.2625, 8.95), (-0.9457, -0.2625, 8.95), (-0.9823, -0.5143, 8.95), (-0.9457, -0.5143, 8.95), (-0.9823, -0.7619, 8.95), (-0.9457, -0.7619, 8.95), (-0.6673, -0.8165, 8.95), (-0.6673, -0.8619, 8.95), (-0.3695, -0.8165, 8.95), (-0.3695, -0.8619, 8.95), (-0.0529, -0.8165, 8.95), (-0.0529, -0.8619, 8.95), (-0.992, -0.8262, 8.713), (-0.06528, -0.8716, 8.713), (0.0, -0.8716, 8.713), (-0.992, -0.7679, 8.713), (-0.9553, -0.8716, 8.713), (-0.9187, -0.8716, 8.713), (-0.677, -0.8716, 8.713), (-0.677, -0.8716, 8.95), (-0.3812, -0.8716, 8.95), (-0.3812, -0.8716, 8.713), (-0.3115, -0.8716, 8.713), (-0.3115, -0.8716, 8.95), (-0.992, 0.0, 8.713), (-0.992, -0.06303, 8.713), (-0.6785, -0.8716, 8.95), (-0.6785, -0.8716, 8.713), (-0.6145, -0.8716, 8.713), (-0.6145, -0.8716, 8.95), (-0.992, -0.1046, 8.95), (-0.992, -0.1046, 8.713), (-0.992, -0.2718, 8.713), (-0.992, -0.3134, 8.713), (-0.992, -0.5184, 8.713), (-0.992, -0.5637, 8.713), (-0.992, -0.2722, 8.713), (-0.992, -0.2722, 8.95), (-0.9187, -0.8716, 8.95), (-0.8547, -0.8716, 8.713), (-0.8547, -0.8716, 8.95), (-0.992, -0.3556, 8.713), (-0.992, -0.6098, 8.713), (-0.992, -0.7679, 8.95), (-0.06257, -0.8716, 8.95), (-0.06257, -0.8716, 8.713), (-0.5448, -0.8716, 8.713), (-0.2559, -0.8716, 8.713), (-0.992, -0.524, 8.713), (-0.992, -0.7716, 8.713), (-0.3792, -0.8716, 8.713), (-0.992, -0.8262, 8.95), (-0.06528, -0.8716, 8.95), (0.0, -0.8716, 8.95), (-0.9553, -0.8716, 8.95), (-0.992, 0.0, 8.95), (-0.992, -0.06303, 8.95), (-0.992, -0.2718, 8.95), (-0.992, -0.3134, 8.95), (-0.992, -0.5184, 8.95), (-0.992, -0.5637, 8.95), (-0.992, -0.3556, 8.95), (-0.992, -0.6098, 8.95), (-0.5448, -0.8716, 8.95), (-0.2559, -0.8716, 8.95), (-0.992, -0.524, 8.95), (-0.992, -0.7716, 8.95), (-0.3792, -0.8716, 8.95), (-0.05561, 0.0, 8.146), (0.0, 0.0, 8.146), (-0.05561, 0.0, 8.713), (-0.6688, 0.0, 8.146), (-0.6048, 0.0, 8.146), (-0.3715, 0.0, 8.146), (-0.3018, 0.0, 8.146), (-0.3018, 0.0, 8.713), (0.0, 0.0, 8.713), (-0.6688, 0.0, 8.713), (-0.6048, 0.0, 8.713), (-0.3715, 0.0, 8.713)], [], [(0, 1, 3, 2), (2, 3, 7, 6), (6, 7, 5, 4), (4, 5, 1, 0), (2, 6, 4, 0), (7, 3, 1, 5), (8, 9, 11, 10), (10, 11, 15, 14), (14, 15, 13, 12), (12, 13, 9, 8), (10, 14, 12, 8), (15, 11, 9, 13), (16, 17, 19, 18), (18, 19, 23, 22), (22, 23, 21, 20), (20, 21, 17, 16), (18, 22, 20, 16), (23, 19, 17, 21), (24, 25, 27, 26), (26, 27, 31, 30), (30, 31, 29, 28), (28, 29, 25, 24), (26, 30, 28, 24), (31, 27, 25, 29), (32, 33, 35, 34), (34, 35, 39, 38), (38, 39, 37, 36), (36, 37, 33, 32), (34, 38, 36, 32), (39, 35, 33, 37), (40, 41, 43, 42), (42, 43, 47, 46), (46, 47, 45, 44), (44, 45, 41, 40), (42, 46, 44, 40), (47, 43, 41, 45), (48, 49, 51, 50), (50, 51, 55, 54), (54, 55, 53, 52), (52, 53, 49, 48), (50, 54, 52, 48), (55, 51, 49, 53), (56, 57, 59, 58), (58, 59, 63, 62), (62, 63, 61, 60), (60, 61, 57, 56), (58, 62, 60, 56), (63, 59, 57, 61), (64, 65, 67, 66), (66, 67, 71, 70), (70, 71, 69, 68), (68, 69, 65, 64), (66, 70, 68, 64), (71, 67, 65, 69), (72, 73, 75, 74), (74, 75, 79, 78), (78, 79, 77, 76), (76, 77, 73, 72), (74, 78, 76, 72), (79, 75, 73, 77), (80, 81, 83, 82), (82, 83, 87, 86), (86, 87, 85, 84), (84, 85, 81, 80), (82, 86, 84, 80), (87, 83, 81, 85), (88, 89, 91, 90), (90, 91, 95, 94), (94, 95, 93, 92), (92, 93, 89, 88), (90, 94, 92, 88), (95, 91, 89, 93), (96, 97, 99, 98), (98, 99, 103, 102), (102, 103, 101, 100), (100, 101, 97, 96), (98, 102, 100, 96), (103, 99, 97, 101), (104, 105, 107, 106), (106, 107, 111, 110), (110, 111, 109, 108), (108, 109, 105, 104), (106, 110, 108, 104), (111, 107, 105, 109), (112, 113, 115, 114), (114, 115, 119, 118), (118, 119, 117, 116), (116, 117, 113, 112), (114, 118, 116, 112), (119, 115, 113, 117), (120, 121, 123, 122), (122, 123, 127, 126), (126, 127, 125, 124), (124, 125, 121, 120), (122, 126, 124, 120), (127, 123, 121, 125), (128, 129, 131, 130), (130, 131, 135, 134), (134, 135, 133, 132), (132, 133, 129, 128), (130, 134, 132, 128), (135, 131, 129, 133), (136, 137, 139, 138), (138, 139, 143, 142), (142, 143, 141, 140), (140, 141, 137, 136), (138, 142, 140, 136), (143, 139, 137, 141), (144, 145, 147, 146), (146, 147, 151, 150), (150, 151, 149, 148), (148, 149, 145, 144), (146, 150, 148, 144), (151, 147, 145, 149), (152, 153, 155, 154), (154, 155, 159, 158), (158, 159, 157, 156), (156, 157, 153, 152), (154, 158, 156, 152), (159, 155, 153, 157), (160, 161, 163, 162), (162, 163, 167, 166), (166, 167, 165, 164), (164, 165, 161, 160), (162, 166, 164, 160), (167, 163, 161, 165), (177, 176, 169, 168), (185, 183, 169, 176), (516, 182, 170, 499), (217, 216, 173, 172), (180, 184, 177, 168), (232, 185, 176, 224), (230, 224, 176, 177), (233, 191, 185, 232), (187, 190, 184, 180), (168, 169, 183, 180), (518, 189, 182, 516), (191, 186, 183, 185), (197, 192, 186, 191), (520, 195, 189, 518), (193, 196, 190, 187), (234, 197, 191, 233), (180, 183, 186, 187), (401, 246, 576, 575), (199, 202, 196, 193), (522, 201, 195, 520), (203, 198, 192, 197), (187, 186, 192, 193), (359, 376, 198, 203), (556, 355, 201, 522), (351, 357, 202, 199), (304, 312, 611, 612), (193, 192, 198, 199), (358, 366, 707, 708), (365, 363, 214, 229), (229, 214, 213, 228), (246, 446, 600, 576), (400, 212, 211, 398), (228, 213, 210, 227), (227, 210, 209, 226), (398, 211, 208, 396), (392, 379, 206, 204), (396, 208, 206, 379), (226, 209, 204, 230), (225, 207, 223, 236), (394, 205, 222, 404), (508, 249, 582, 603), (172, 178, 220, 217), (514, 175, 219, 524), (179, 173, 216, 221), (296, 295, 216, 217), (205, 231, 237, 222), (178, 225, 236, 220), (184, 226, 230, 177), (190, 227, 226, 184), (196, 228, 227, 190), (202, 229, 228, 196), (357, 365, 229, 202), (436, 361, 569, 599), (285, 341, 589, 590), (212, 234, 233, 211), (211, 233, 232, 208), (204, 206, 224, 230), (208, 232, 224, 206), (380, 253, 265, 390), (452, 252, 264, 464), (500, 241, 263, 510), (440, 240, 262, 462), (502, 243, 250, 513), (442, 242, 251, 451), (498, 513, 250, 239), (438, 451, 251, 238), (504, 245, 243, 502), (444, 244, 242, 442), (506, 247, 245, 504), (446, 246, 244, 444), (340, 284, 588, 594), (312, 237, 573, 592), (552, 369, 249, 508), (496, 371, 248, 448), (432, 373, 261, 388), (492, 375, 260, 460), (388, 261, 259, 386), (460, 260, 258, 458), (386, 259, 257, 384), (458, 258, 256, 456), (384, 257, 255, 382), (456, 256, 254, 454), (382, 255, 238, 393), (454, 254, 239, 439), (480, 321, 292, 466), (488, 349, 293, 468), (420, 319, 290, 406), (428, 347, 291, 408), (476, 317, 288, 470), (484, 345, 289, 472), (540, 315, 286, 526), (548, 343, 287, 528), (307, 313, 284, 276), (333, 341, 285, 277), (303, 311, 282, 272), (329, 339, 283, 273), (350, 377, 280, 267), (322, 337, 281, 266), (311, 309, 278, 282), (339, 335, 279, 283), (416, 307, 276, 410), (424, 333, 277, 412), (284, 313, 587, 588), (247, 506, 602, 578), (297, 303, 272, 266), (323, 329, 273, 267), (536, 301, 270, 530), (544, 327, 271, 532), (305, 294, 281, 274), (331, 336, 280, 275), (221, 216, 295, 304), (304, 295, 294, 305), (524, 219, 300, 534), (534, 300, 301, 536), (217, 220, 302, 296), (296, 302, 303, 297), (366, 285, 590, 596), (312, 304, 305, 313), (404, 222, 306, 414), (414, 306, 307, 416), (236, 223, 308, 310), (310, 308, 309, 311), (220, 236, 310, 302), (302, 310, 311, 303), (222, 237, 312, 306), (306, 312, 313, 307), (510, 263, 314, 538), (538, 314, 315, 540), (462, 262, 316, 474), (474, 316, 317, 476), (390, 265, 318, 418), (418, 318, 319, 420), (464, 264, 320, 478), (478, 320, 321, 480), (266, 281, 294, 297), (297, 294, 295, 296), (274, 281, 337, 330), (330, 337, 336, 331), (530, 270, 326, 542), (542, 326, 327, 544), (266, 272, 328, 322), (322, 328, 329, 323), (179, 221, 571, 570), (340, 330, 331, 341), (410, 276, 332, 422), (422, 332, 333, 424), (282, 278, 334, 338), (338, 334, 335, 339), (267, 280, 336, 323), (323, 336, 337, 322), (272, 282, 338, 328), (328, 338, 339, 329), (276, 284, 340, 332), (332, 340, 341, 333), (526, 286, 342, 546), (546, 342, 343, 548), (470, 288, 344, 482), (482, 344, 345, 484), (406, 290, 346, 426), (426, 346, 347, 428), (466, 292, 348, 486), (486, 348, 349, 488), (199, 198, 376, 351), (351, 376, 377, 350), (468, 293, 374, 490), (490, 374, 375, 492), (408, 291, 372, 430), (430, 372, 373, 432), (472, 289, 370, 494), (494, 370, 371, 496), (528, 287, 368, 550), (550, 368, 369, 552), (277, 285, 366, 360), (360, 366, 367, 361), (273, 283, 364, 356), (356, 364, 365, 357), (283, 279, 362, 364), (364, 362, 363, 365), (412, 277, 360, 434), (434, 360, 361, 436), (237, 231, 572, 573), (366, 358, 359, 367), (267, 273, 356, 350), (350, 356, 357, 351), (532, 271, 354, 554), (554, 354, 355, 556), (275, 280, 377, 358), (358, 377, 376, 359), (370, 435, 437, 371), (435, 434, 436, 437), (289, 413, 435, 370), (413, 412, 434, 435), (362, 431, 433, 363), (431, 430, 432, 433), (279, 409, 431, 362), (409, 408, 430, 431), (334, 427, 429, 335), (427, 426, 428, 429), (278, 407, 427, 334), (407, 406, 426, 427), (344, 423, 425, 345), (423, 422, 424, 425), (288, 411, 423, 344), (411, 410, 422, 423), (308, 419, 421, 309), (419, 418, 420, 421), (223, 391, 419, 308), (391, 390, 418, 419), (316, 415, 417, 317), (415, 414, 416, 417), (262, 405, 415, 316), (405, 404, 414, 415), (345, 425, 413, 289), (425, 424, 412, 413), (317, 417, 411, 288), (417, 416, 410, 411), (335, 429, 409, 279), (429, 428, 408, 409), (309, 421, 407, 278), (421, 420, 406, 407), (209, 383, 392, 204), (383, 382, 393, 392), (210, 385, 383, 209), (385, 384, 382, 383), (213, 387, 385, 210), (387, 386, 384, 385), (214, 389, 387, 213), (389, 388, 386, 387), (363, 433, 389, 214), (433, 432, 388, 389), (207, 381, 391, 223), (381, 380, 390, 391), (240, 395, 405, 262), (395, 394, 404, 405), (242, 397, 378, 251), (397, 396, 379, 378), (238, 251, 378, 393), (393, 378, 379, 392), (244, 399, 397, 242), (399, 398, 396, 397), (246, 401, 399, 244), (401, 400, 398, 399), (361, 367, 574, 569), (403, 402, 400, 401), (371, 437, 403, 248), (437, 436, 402, 403), (368, 495, 497, 369), (495, 494, 496, 497), (287, 473, 495, 368), (473, 472, 494, 495), (372, 491, 493, 373), (491, 490, 492, 493), (291, 469, 491, 372), (469, 468, 490, 491), (346, 487, 489, 347), (487, 486, 488, 489), (290, 467, 487, 346), (467, 466, 486, 487), (342, 483, 485, 343), (483, 482, 484, 485), (286, 471, 483, 342), (471, 470, 482, 483), (318, 479, 481, 319), (479, 478, 480, 481), (265, 465, 479, 318), (465, 464, 478, 479), (314, 475, 477, 315), (475, 474, 476, 477), (263, 463, 475, 314), (463, 462, 474, 475), (343, 485, 473, 287), (485, 484, 472, 473), (315, 477, 471, 286), (477, 476, 470, 471), (347, 489, 469, 291), (489, 488, 468, 469), (319, 481, 467, 290), (481, 480, 466, 467), (255, 455, 438, 238), (455, 454, 439, 438), (257, 457, 455, 255), (457, 456, 454, 455), (259, 459, 457, 257), (459, 458, 456, 457), (261, 461, 459, 259), (461, 460, 458, 459), (373, 493, 461, 261), (493, 492, 460, 461), (369, 497, 449, 249), (497, 496, 448, 449), (200, 509, 564, 558), (449, 448, 446, 447), (247, 447, 445, 245), (447, 446, 444, 445), (245, 445, 443, 243), (445, 444, 442, 443), (239, 250, 450, 439), (439, 450, 451, 438), (243, 443, 450, 250), (443, 442, 451, 450), (241, 441, 463, 263), (441, 440, 462, 463), (253, 453, 465, 265), (453, 452, 464, 465), (374, 555, 557, 375), (555, 554, 556, 557), (293, 533, 555, 374), (533, 532, 554, 555), (352, 551, 553, 353), (551, 550, 552, 553), (269, 529, 551, 352), (529, 528, 550, 551), (324, 547, 549, 325), (547, 546, 548, 549), (268, 527, 547, 324), (527, 526, 546, 547), (348, 543, 545, 349), (543, 542, 544, 545), (292, 531, 543, 348), (531, 530, 542, 543), (298, 539, 541, 299), (539, 538, 540, 541), (218, 511, 539, 298), (511, 510, 538, 539), (320, 535, 537, 321), (535, 534, 536, 537), (264, 525, 535, 320), (525, 524, 534, 535), (349, 545, 533, 293), (545, 544, 532, 533), (321, 537, 531, 292), (537, 536, 530, 531), (325, 549, 529, 269), (549, 548, 528, 529), (299, 541, 527, 268), (541, 540, 526, 527), (353, 553, 509, 200), (553, 552, 508, 509), (507, 194, 559, 562), (509, 508, 506, 507), (194, 507, 505, 188), (507, 506, 504, 505), (188, 505, 503, 181), (505, 504, 502, 503), (170, 171, 512, 499), (499, 512, 513, 498), (181, 503, 512, 171), (503, 502, 513, 512), (174, 501, 511, 218), (501, 500, 510, 511), (252, 515, 525, 264), (515, 514, 524, 525), (375, 557, 523, 260), (557, 556, 522, 523), (260, 523, 521, 258), (523, 522, 520, 521), (258, 521, 519, 256), (521, 520, 518, 519), (256, 519, 517, 254), (519, 518, 516, 517), (254, 517, 498, 239), (517, 516, 499, 498), (581, 577, 621, 625), (583, 584, 628, 627), (589, 585, 629, 633), (570, 571, 615, 614), (601, 580, 624, 645), (593, 594, 638, 637), (576, 600, 644, 620), (594, 588, 632, 638), (598, 599, 643, 642), (582, 581, 625, 626), (584, 593, 637, 628), (597, 598, 642, 641), (580, 579, 623, 624), (587, 583, 627, 631), (565, 566, 610, 609), (579, 575, 619, 623), (577, 578, 622, 621), (367, 359, 563, 574), (340, 594, 701, 699), (305, 274, 584, 583), (403, 401, 575, 579), (447, 247, 578, 577), (313, 305, 583, 587), (274, 330, 593, 584), (448, 248, 580, 601), (341, 331, 585, 589), (331, 275, 586, 585), (359, 203, 560, 563), (449, 447, 577, 581), (275, 358, 595, 586), (642, 686, 720, 718), (197, 234, 565, 561), (248, 403, 579, 580), (234, 212, 566, 565), (509, 507, 562, 564), (688, 644, 727, 729), (212, 400, 597, 566), (221, 304, 591, 571), (249, 449, 581, 582), (602, 506, 731, 733), (402, 436, 599, 598), (203, 197, 561, 560), (625, 669, 863, 857), (643, 613, 657, 687), (619, 620, 664, 663), (636, 617, 661, 680), (607, 604, 648, 651), (615, 635, 679, 659), (606, 215, 567, 650), (610, 641, 685, 654), (647, 691, 734, 735), (604, 605, 649, 648), (618, 607, 651, 662), (617, 616, 660, 661), (608, 606, 650, 652), (669, 665, 757, 761), (647, 626, 670, 691), (634, 633, 677, 678), (613, 618, 662, 657), (586, 595, 639, 630), (585, 586, 630, 629), (600, 601, 645, 644), (561, 565, 609, 605), (596, 590, 634, 640), (588, 587, 631, 632), (578, 602, 646, 622), (569, 574, 618, 613), (590, 589, 633, 634), (603, 582, 626, 647), (595, 596, 640, 639), (564, 562, 606, 608), (573, 572, 616, 617), (574, 563, 607, 618), (560, 561, 605, 604), (602, 603, 647, 646), (566, 597, 641, 610), (562, 559, 215, 606), (571, 591, 635, 615), (563, 560, 604, 607), (592, 573, 617, 636), (575, 576, 620, 619), (599, 569, 613, 643), (558, 564, 608, 235), (591, 592, 636, 635), (671, 672, 817, 816), (689, 668, 760, 781), (697, 680, 772, 785), (713, 684, 776, 789), (704, 786, 849, 832), (766, 765, 843, 844), (664, 688, 830, 812), (686, 687, 779, 778), (710, 713, 789, 788), (670, 669, 761, 762), (668, 667, 759, 760), (667, 663, 755, 759), (690, 737, 829, 831), (764, 763, 841, 842), (687, 657, 749, 779), (683, 710, 833, 826), (734, 691, 783, 794), (679, 635, 694, 696), (621, 622, 666, 665), (623, 619, 663, 667), (609, 610, 654, 653), (631, 627, 671, 675), (652, 568, 860, 854), (400, 402, 714, 715), (628, 637, 681, 672), (668, 624, 856, 862), (642, 643, 687, 686), (638, 632, 676, 682), (620, 644, 688, 664), (330, 340, 699, 698), (645, 624, 668, 689), (614, 615, 659, 658), (633, 629, 673, 677), (627, 628, 672, 671), (625, 621, 665, 669), (630, 639, 683, 674), (629, 630, 674, 673), (780, 756, 813, 847), (605, 609, 653, 649), (640, 634, 678, 684), (632, 631, 675, 676), (622, 646, 690, 666), (612, 611, 693, 692), (694, 695, 697, 696), (591, 304, 612, 692), (592, 591, 692, 693), (635, 636, 695, 694), (636, 680, 697, 695), (795, 782, 848, 828), (312, 592, 693, 611), (698, 699, 701, 700), (702, 703, 705, 704), (594, 593, 700, 701), (638, 682, 705, 703), (637, 638, 703, 702), (662, 651, 743, 754), (681, 637, 702, 704), (593, 330, 698, 700), (708, 707, 706, 709), (711, 712, 713, 710), (595, 358, 708, 709), (366, 596, 706, 707), (640, 684, 713, 712), (683, 639, 711, 710), (596, 595, 709, 706), (639, 640, 712, 711), (715, 714, 716, 717), (719, 718, 720, 721), (402, 598, 716, 714), (598, 597, 717, 716), (685, 641, 719, 721), (641, 642, 718, 719), (737, 734, 794, 795), (597, 400, 715, 717), (722, 724, 725, 723), (727, 726, 728, 729), (446, 448, 724, 722), (448, 601, 725, 724), (645, 689, 728, 726), (601, 600, 723, 725), (644, 645, 726, 727), (600, 446, 722, 723), (731, 730, 732, 733), (736, 735, 734, 737), (690, 646, 736, 737), (506, 508, 730, 731), (508, 603, 732, 730), (603, 602, 733, 732), (646, 647, 735, 736), (661, 660, 752, 753), (776, 775, 788, 789), (747, 740, 741, 745), (754, 743, 740, 747), (779, 749, 748, 778), (778, 748, 746, 777), (752, 750, 751, 753), (749, 754, 747, 748), (748, 747, 745, 746), (783, 762, 758, 782), (781, 760, 756, 780), (767, 763, 764, 768), (769, 765, 766, 770), (753, 751, 771, 772), (768, 764, 773, 774), (770, 766, 775, 776), (760, 759, 755, 756), (762, 761, 757, 758), (738, 744, 742, 739), (781, 780, 793, 792), (772, 771, 784, 785), (774, 773, 786, 787), (778, 777, 791, 790), (783, 782, 795, 794), (742, 650, 797, 836), (729, 728, 792, 793), (676, 675, 767, 768), (685, 721, 802, 823), (678, 677, 769, 770), (691, 670, 762, 783), (665, 666, 806, 805), (663, 664, 812, 811), (652, 650, 742, 744), (728, 689, 781, 792), (737, 795, 828, 829), (704, 705, 787, 786), (758, 757, 804, 807), (679, 696, 820, 815), (680, 661, 753, 772), (568, 652, 744, 738), (654, 685, 823, 801), (675, 671, 763, 767), (756, 755, 810, 813), (682, 676, 768, 774), (721, 720, 790, 791), (793, 780, 847, 851), (705, 682, 774, 787), (677, 673, 765, 769), (755, 663, 811, 810), (777, 746, 822, 824), (684, 678, 770, 776), (743, 651, 799, 827), (696, 697, 785, 784), (657, 662, 754, 749), (720, 686, 778, 790), (816, 817, 842, 841), (812, 830, 847, 813), (831, 829, 828, 848), (826, 833, 850, 846), (823, 802, 803, 824), (805, 806, 807, 804), (811, 812, 813, 810), (815, 820, 821, 814), (801, 823, 824, 822), (818, 819, 844, 843), (806, 831, 848, 807), (830, 834, 851, 847), (796, 656, 655, 835), (797, 798, 837, 836), (809, 815, 814, 840), (799, 796, 835, 827), (800, 801, 822, 838), (817, 825, 845, 842), (808, 809, 840, 839), (819, 826, 846, 844), (656, 800, 838, 655), (825, 832, 849, 845), (673, 674, 819, 818), (782, 758, 807, 848), (710, 788, 850, 833), (666, 690, 831, 806), (741, 740, 835, 655), (739, 742, 836, 837), (696, 784, 821, 820), (688, 729, 834, 830), (648, 649, 656, 796), (771, 751, 840, 814), (740, 743, 827, 835), (650, 567, 798, 797), (659, 679, 815, 809), (651, 648, 796, 799), (784, 771, 814, 821), (746, 745, 838, 822), (653, 654, 801, 800), (773, 764, 842, 845), (721, 791, 803, 802), (672, 681, 825, 817), (757, 665, 805, 804), (786, 773, 845, 849), (751, 750, 839, 840), (763, 671, 816, 841), (658, 659, 809, 808), (788, 775, 846, 850), (775, 766, 844, 846), (745, 741, 655, 838), (674, 683, 826, 819), (765, 673, 818, 843), (649, 653, 800, 656), (681, 704, 832, 825), (729, 793, 851, 834), (791, 777, 824, 803), (853, 852, 854, 860), (856, 855, 861, 862), (858, 857, 863, 859), (608, 652, 854, 852), (624, 623, 855, 856), (667, 668, 862, 861), (626, 625, 857, 858), (623, 667, 861, 855), (235, 608, 852, 853), (670, 626, 858, 859), (669, 670, 859, 863)])
me_cube_001.polygons.foreach_set('material_index', [3, 3, 3, 3, 3, 3, 3, 3, 3, 3, 3, 3, 3, 3, 3, 3, 3, 3, 3, 3, 3, 3, 3, 3, 3, 3, 3, 3, 3, 3, 3, 3, 3, 3, 3, 3, 3, 3, 3, 3, 3, 3, 3, 3, 3, 3, 3, 3, 3, 3, 3, 3, 3, 3, 3, 3, 3, 3, 3, 3, 3, 3, 3, 3, 3, 3, 3, 3, 3, 3, 3, 3, 3, 3, 3, 3, 3, 3, 3, 3, 3, 3, 3, 3, 3, 3, 3, 3, 3, 3, 2, 2, 2, 2, 2, 2, 2, 2, 2, 2, 2, 2, 2, 2, 2, 2, 2, 2, 2, 2, 2, 2, 2, 2, 2, 2, 2, 2, 2, 2, 2, 2, 2, 2, 2, 2, 0, 0, 0, 0, 0, 0, 0, 0, 0, 0, 0, 0, 0, 0, 0, 0, 0, 0, 0, 0, 0, 0, 0, 0, 0, 0, 0, 0, 0, 0, 0, 0, 0, 0, 0, 0, 0, 0, 0, 0, 0, 0, 0, 0, 0, 0, 0, 0, 0, 0, 0, 0, 0, 0, 0, 0, 0, 0, 0, 0, 0, 0, 0, 0, 0, 0, 0, 0, 0, 0, 0, 0, 0, 0, 0, 0, 0, 0, 0, 0, 0, 0, 0, 0, 0, 0, 0, 0, 0, 0, 0, 0, 0, 0, 0, 0, 0, 0, 0, 0, 0, 0, 0, 0, 0, 0, 0, 0, 0, 0, 0, 0, 0, 0, 0, 0, 0, 0, 0, 0, 0, 0, 0, 0, 0, 0, 0, 0, 0, 0, 0, 0, 0, 0, 0, 0, 0, 0, 0, 0, 0, 0, 0, 0, 0, 0, 0, 0, 0, 0, 0, 0, 0, 0, 0, 0, 0, 0, 0, 0, 0, 0, 0, 0, 0, 0, 0, 0, 0, 0, 0, 0, 0, 0, 0, 0, 0, 0, 0, 0, 0, 0, 0, 0, 0, 0, 0, 0, 0, 0, 0, 0, 0, 0, 0, 0, 0, 0, 0, 0, 0, 0, 0, 0, 0, 0, 0, 0, 0, 0, 0, 0, 0, 0, 0, 0, 0, 0, 0, 0, 0, 0, 0, 0, 0, 0, 0, 0, 0, 0, 0, 0, 0, 0, 0, 0, 0, 0, 0, 0, 0, 0, 0, 0, 0, 0, 0, 0, 0, 0, 0, 0, 0, 0, 0, 0, 0, 0, 0, 0, 0, 0, 0, 0, 0, 0, 0, 0, 0, 0, 0, 0, 0, 0, 0, 0, 0, 0, 0, 0, 0, 0, 0, 0, 0, 0, 0, 0, 0, 0, 0, 0, 0, 0, 0, 0, 0, 0, 0, 0, 0, 0, 0, 0, 0, 0, 0, 0, 0, 0, 0, 0, 0, 0, 0, 0, 0, 0, 0, 0, 0, 0, 0, 0, 0, 0, 0, 0, 0, 0, 0, 0, 0, 0, 0, 0, 0, 0, 0, 0, 0, 0, 0, 0, 0, 0, 0, 0, 0, 0, 0, 0, 0, 0, 0, 0, 0, 0, 0, 0, 0, 0, 0, 0, 0, 0, 0, 0, 0, 0, 0, 0, 0, 0, 0, 0, 0, 0, 0, 0, 0, 0, 0, 0, 0, 0, 0, 0, 0, 0, 0, 0, 0, 0, 0, 0, 0, 0, 0, 0, 0, 0, 0, 0, 0, 0, 0, 0, 0, 0, 0, 0, 0, 0, 0, 0, 0, 0, 0, 0, 0, 0, 0, 0, 0, 0, 0, 0, 0, 0, 0, 0, 0, 0, 0, 0, 0, 0, 0, 0, 0, 0, 0, 0, 0, 0, 0, 0, 0, 0, 0, 1, 0, 0, 0, 0, 0, 0, 0, 1, 0, 0, 0, 0, 0, 0, 0, 0, 0, 0, 0, 0, 0, 0, 0, 0, 0, 0, 0, 0, 0, 0, 0, 1, 0, 0, 0, 0, 0, 0, 0, 0, 0, 0, 1, 0, 0, 0, 0, 0, 0, 0, 0, 0, 0, 0, 0, 0, 0, 0, 0, 0, 0, 0, 0, 0, 0, 0, 0, 0, 0, 0, 0, 0, 0, 0, 0, 0, 0, 0, 0, 0, 0, 0, 0, 0, 1, 1, 1, 1, 1, 1, 1, 1, 1, 1, 1, 1, 1, 1, 1, 1, 1, 1, 1, 1, 1, 1, 1, 0, 0, 0, 0, 0, 0, 0, 0, 0, 0, 0, 0, 1, 0, 0, 0, 0, 0, 1, 0, 0, 1, 0, 0, 0, 1, 0, 0, 0, 0, 0, 0, 0, 0, 0, 0, 0, 0, 0, 0, 0, 0, 0, 0, 0, 0, 0, 0, 0, 0, 0, 0, 0, 0, 1, 0, 0, 1, 1, 0, 0, 0, 1, 1, 0, 0, 0, 1, 1, 0, 1, 0, 0, 0, 1, 1, 0, 0, 1, 1, 1, 0, 0, 0, 0, 0, 1, 0, 0, 0, 0, 0, 0, 0, 0, 0, 0, 0])
me_cube_001.materials.append(mat_material)
me_cube_001.materials.append(mat_material_001)
me_cube_001.materials.append(mat_material_002)
me_cube_001.materials.append(mat_material_003)
me_cube_001.use_remesh_preserve_volume = False
me_cube_001.use_remesh_preserve_attributes = False
me_cube_001.use_mirror_vertex_groups = False
me_cube_001.update()

# ---- objects
ob_plane = bpy.data.objects.new('Plane', me_plane)
ob_cube_011 = bpy.data.objects.new('Cube.011', me_cube_020)
ob_cube_010 = bpy.data.objects.new('Cube.010', me_cube_019)
ob_cube_009 = bpy.data.objects.new('Cube.009', me_cube_018)
ob_cube_008 = bpy.data.objects.new('Cube.008', me_cube_017)
ob_cube_007 = bpy.data.objects.new('Cube.007', me_cube_016)
ob_cube_006 = bpy.data.objects.new('Cube.006', me_cube_015)
ob_cube_005 = bpy.data.objects.new('Cube.005', me_cube_014)
ob_cube_004 = bpy.data.objects.new('Cube.004', me_cube_013)
ob_cube_003 = bpy.data.objects.new('Cube.003', me_cube_012)
ob_cube_002 = bpy.data.objects.new('Cube.002', me_cube_011)
ob_cube_001 = bpy.data.objects.new('Cube.001', me_cube_010)
ob_cube = bpy.data.objects.new('Cube', me_cube_001)
ob_camera = bpy.data.objects.new('Camera', cam_camera)

# ---- transforms, parenting, visibility, modifiers, constraints
ob_plane.location = (0.0, 0.0, 0.0)
ob_plane.scale = (8.961, 8.961, 8.961)
ob_plane.lineart.crease_threshold = 0.0
ob_cube_011.location = (0.2587, 0.685, 0.5906)
ob_cube_011.scale = (0.01407, 0.01407, 0.02892)
ob_cube_011.lineart.crease_threshold = 0.0
ob_cube_010.location = (0.4586, -0.9454, 0.2694)
ob_cube_010.rotation_euler = (0.0, -0.0, 1.571)
ob_cube_010.scale = (0.002367, 0.1846, 0.2269)
ob_cube_010.lineart.crease_threshold = 0.0
ob_cube_009.location = (-0.4462, -0.9454, 0.2694)
ob_cube_009.rotation_euler = (0.0, -0.0, 1.571)
ob_cube_009.scale = (0.002367, 0.1846, 0.2269)
ob_cube_009.lineart.crease_threshold = 0.0
ob_cube_008.location = (-0.4462, 0.9553, 0.2694)
ob_cube_008.rotation_euler = (0.0, -0.0, 1.571)
ob_cube_008.scale = (0.002367, 0.1846, 0.2269)
ob_cube_008.lineart.crease_threshold = 0.0
ob_cube_007.location = (0.4586, 0.9553, 0.2694)
ob_cube_007.rotation_euler = (0.0, -0.0, 1.571)
ob_cube_007.scale = (0.002367, 0.1846, 0.2269)
ob_cube_007.lineart.crease_threshold = 0.0
ob_cube_006.location = (0.9515, 0.5339, 0.2694)
ob_cube_006.scale = (0.002367, 0.1846, 0.2269)
ob_cube_006.lineart.crease_threshold = 0.0
ob_cube_005.location = (0.9515, -0.5787, 0.2694)
ob_cube_005.scale = (0.002367, 0.1846, 0.2269)
ob_cube_005.lineart.crease_threshold = 0.0
ob_cube_004.location = (0.9419, 0.006015, 0.2631)
ob_cube_004.scale = (0.00187, 0.3263, 0.2378)
ob_cube_004.lineart.crease_threshold = 0.0
ob_cube_003.location = (0.06659, 0.0, 0.02978)
ob_cube_003.scale = (1.152, 1.0, 0.02727)
ob_cube_003.lineart.crease_threshold = 0.0
ob_cube_002.location = (0.06659, 0.0, 0.6386)
ob_cube_002.scale = (1.152, 1.0, 0.02727)
ob_cube_002.lineart.crease_threshold = 0.0
ob_cube_001.location = (0.06659, 0.0, 3.61)
ob_cube_001.scale = (1.152, 1.0, 0.02727)
ob_cube_001.lineart.crease_threshold = 0.0
ob_cube.location = (0.0, 0.0, 0.6339)
ob_cube.scale = (1.0, 1.0, 0.03802)
ob_cube.lineart.crease_threshold = 0.0
_m = ob_cube.modifiers.new('Mirror', 'MIRROR')
_m.use_axis = (True, True, False)
_m.use_clip = True
_m = ob_cube.modifiers.new('Array', 'ARRAY')
_m.count = 9
_m.constant_offset_displace = (0.0, 0.0, 0.0)
_m.relative_offset_displace = (0.0, 0.0, 1.0)
ob_camera.location = (6.683, -5.349, 0.5619)
ob_camera.rotation_euler = (1.732, -0.008176, 0.9025)
ob_camera.scale = (0.08266, 0.08266, 0.08266)
ob_camera.lineart.crease_threshold = 0.0

# ---- collection membership
col_collection_1.objects.link(ob_plane)
col_collection_1.objects.link(ob_cube_011)
col_collection_1.objects.link(ob_cube_010)
col_collection_1.objects.link(ob_cube_009)
col_collection_1.objects.link(ob_cube_008)
col_collection_1.objects.link(ob_cube_007)
col_collection_1.objects.link(ob_cube_006)
col_collection_1.objects.link(ob_cube_005)
col_collection_1.objects.link(ob_cube_004)
col_collection_1.objects.link(ob_cube_003)
col_collection_1.objects.link(ob_cube_002)
col_collection_1.objects.link(ob_cube_001)
col_collection_1.objects.link(ob_cube)
col_collection_1.objects.link(ob_camera)

# ---- scene / render settings (as saved in the file)
scene.camera = ob_camera
scene.frame_start = 1; scene.frame_end = 51; scene.frame_set(1)
scene.render.engine = 'CYCLES'
scene.render.image_settings.color_mode = 'RGB'
scene.render.resolution_percentage = 51
scene.render.dither_intensity = 0.0
scene.cycles.samples = 500
scene.cycles.sampling_pattern = 'TABULATED_SOBOL'
scene.cycles.light_sampling_threshold = 0.0
scene.cycles.use_adaptive_sampling = False
scene.cycles.use_light_tree = False
scene.cycles.blur_glossy = 0.0
scene.cycles.diffuse_bounces = 3
scene.cycles.transmission_bounces = 10
scene.cycles.sample_clamp_indirect = 1.0
scene.view_settings.view_transform = 'Standard'
bpy.context.view_layer.update()

